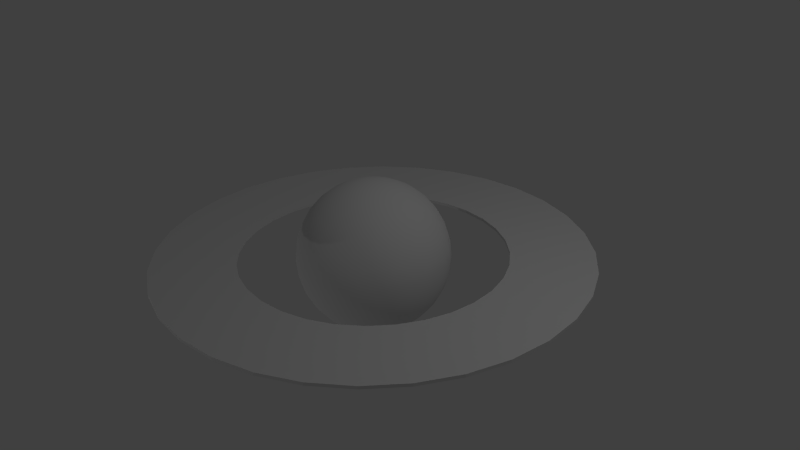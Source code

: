 # Source: saturn.blend  (saved by Blender 2.76.0; exported with 4.5.12 LTS)
import bpy
from mathutils import Matrix  # noqa: F401  (used for matrix-valued properties, if any)

bpy.ops.wm.read_factory_settings(use_empty=True)
scene = bpy.context.scene
scene.name = 'Scene'

# ---- collections
col_collection_1 = bpy.data.collections.new('Collection 1'); scene.collection.children.link(col_collection_1)

# ---- materials (node trees are filled in below, after node groups)
mat_saturnplanet = bpy.data.materials.new('SaturnPlanet')
mat_saturnplanet.alpha_threshold = 0.0
mat_saturnplanet.use_transparent_shadow = False
mat_saturnplanet.roughness = 0.5
mat_saturnring = bpy.data.materials.new('SaturnRing')
mat_saturnring.alpha_threshold = 0.0
mat_saturnring.use_transparent_shadow = False
mat_saturnring.roughness = 0.5

# ---- material node trees

# ---- world
world_world = bpy.data.worlds.new('World'); scene.world = world_world
world_world.color = (0.05088, 0.05088, 0.05088)
world_world.use_sun_shadow = False
world_world.sun_shadow_jitter_overblur = 0.0
world_world.cycles.sampling_method = 'MANUAL'
world_world.cycles.sample_map_resolution = 256

# ---- cameras
cam_camera = bpy.data.cameras.new('Camera')
cam_camera.clip_end = 100.0
cam_camera.lens = 35.0
cam_camera.sensor_width = 32.0
cam_camera.sensor_height = 18.0
cam_camera.ortho_scale = 7.314
cam_camera.dof.focus_distance = 0.0
cam_camera.dof.aperture_fstop = 128.0

# ---- lights
light_lamp_001 = bpy.data.lights.new('Lamp.001', 'POINT')
light_lamp_001.transmission_factor = 0.0
light_lamp_001.cutoff_distance = 30.0
light_lamp_001.energy = 100.0
light_lamp_001.shadow_buffer_clip_start = 1.001
light_lamp_001.shadow_soft_size = 0.1
light_lamp_001.shadow_maximum_resolution = 0.006
light_lamp_001.use_absolute_resolution = True
light_lamp_001.cycles.use_multiple_importance_sampling = False
light_lamp = bpy.data.lights.new('Lamp', 'POINT')
light_lamp.transmission_factor = 0.0
light_lamp.cutoff_distance = 30.0
light_lamp.energy = 100.0
light_lamp.shadow_buffer_clip_start = 1.001
light_lamp.shadow_soft_size = 0.1
light_lamp.shadow_maximum_resolution = 0.006
light_lamp.use_absolute_resolution = True
light_lamp.cycles.use_multiple_importance_sampling = False

# ---- meshes
me_saturn = bpy.data.meshes.new('Saturn')
me_saturn.from_pydata([(0.0, 2.833, -0.002945), (0.0, 2.833, 0.03757), (0.5528, 2.779, 0.03757), (0.5528, 2.779, -0.002945), (1.71, -0.3401, -0.002945), (1.743, -8.809e-08, -0.002945), (1.71, 0.3401, -0.002945), (1.611, 0.6672, -0.002945), (1.45, 0.9686, -0.002945), (1.233, 1.233, -0.002945), (0.9686, 1.45, -0.002945), (0.6672, 1.611, -0.002945), (0.3401, 1.71, -0.002945), (-6.081e-08, 1.743, -0.002945), (-0.3401, 1.71, -0.002945), (-0.6672, 1.611, -0.002945), (-0.9686, 1.45, -0.002945), (-1.233, 1.233, -0.002945), (-1.45, 0.9686, -0.002945), (-1.611, 0.6672, -0.002945), (-1.71, 0.3401, -0.002945), (-1.743, 1.464e-06, -0.002945), (-2.833, 2.736e-06, -0.002945), (-2.779, 0.5528, -0.002945), (-2.618, 1.084, -0.002945), (-2.356, 1.574, -0.002945), (-2.004, 2.004, -0.002945), (-1.574, 2.356, -0.002945), (-1.084, 2.618, -0.002945), (-0.5528, 2.779, -0.002945), (1.084, 2.618, -0.002945), (1.574, 2.356, -0.002945), (2.004, 2.004, -0.002945), (2.356, 1.574, -0.002945), (2.618, 1.084, -0.002945), (0.3401, -1.71, -0.002945), (0.6672, -1.611, -0.002945), (0.9686, -1.45, -0.002945), (1.233, -1.233, -0.002945), (1.45, -0.9686, -0.002945), (1.611, -0.6672, -0.002945), (2.779, 0.5528, -0.002945), (2.833, 2.139e-07, -0.002945), (2.779, -0.5528, -0.002945), (2.618, -1.084, -0.002945), (2.356, -1.574, -0.002945), (2.004, -2.004, -0.002945), (1.574, -2.356, -0.002945), (1.084, -2.618, -0.002945), (0.5528, -2.779, -0.002945), (-9.233e-07, -2.833, -0.002945), (-0.5528, -2.779, -0.002945), (-1.084, -2.618, -0.002945), (-1.574, -2.356, -0.002945), (-2.004, -2.004, -0.002945), (-2.356, -1.574, -0.002945), (-2.618, -1.084, -0.002945), (-2.779, -0.5528, -0.002945), (-1.71, -0.3401, -0.002945), (-1.611, -0.6672, -0.002945), (-1.45, -0.9686, -0.002945), (-1.233, -1.233, -0.002945), (-0.9686, -1.45, -0.002945), (-0.6672, -1.611, -0.002945), (-0.3401, -1.71, -0.002945), (-6.289e-07, -1.743, -0.002945), (-0.5528, 2.779, 0.03757), (0.3401, -1.71, 0.03757), (-6.289e-07, -1.743, 0.03757), (-0.3401, -1.71, 0.03757), (-0.6672, -1.611, 0.03757), (-0.9686, -1.45, 0.03757), (-1.233, -1.233, 0.03757), (-1.45, -0.9686, 0.03757), (-1.611, -0.6672, 0.03757), (-1.71, -0.3401, 0.03757), (-1.743, 1.464e-06, 0.03757), (-2.833, 2.736e-06, 0.03757), (-2.779, -0.5528, 0.03757), (-2.618, -1.084, 0.03757), (-2.356, -1.574, 0.03757), (-2.004, -2.004, 0.03757), (-1.574, -2.356, 0.03757), (-1.084, -2.618, 0.03757), (-0.5528, -2.779, 0.03757), (-9.233e-07, -2.833, 0.03757), (0.5528, -2.779, 0.03757), (1.084, -2.618, 0.03757), (1.574, -2.356, 0.03757), (2.004, -2.004, 0.03757), (2.356, -1.574, 0.03757), (2.618, -1.084, 0.03757), (2.779, -0.5528, 0.03757), (2.833, 2.139e-07, 0.03757), (2.779, 0.5528, 0.03757), (2.618, 1.084, 0.03757), (1.71, -0.3401, 0.03757), (1.611, -0.6672, 0.03757), (1.45, -0.9686, 0.03757), (1.233, -1.233, 0.03757), (0.9686, -1.45, 0.03757), (0.6672, -1.611, 0.03757), (2.356, 1.574, 0.03757), (2.004, 2.004, 0.03757), (1.574, 2.356, 0.03757), (1.084, 2.618, 0.03757), (-1.084, 2.618, 0.03757), (-1.574, 2.356, 0.03757), (-2.004, 2.004, 0.03757), (-2.356, 1.574, 0.03757), (-2.618, 1.084, 0.03757), (-2.779, 0.5528, 0.03757), (-1.71, 0.3401, 0.03757), (-1.611, 0.6672, 0.03757), (-1.45, 0.9686, 0.03757), (-1.233, 1.233, 0.03757), (-0.9686, 1.45, 0.03757), (-0.6672, 1.611, 0.03757), (-0.3401, 1.71, 0.03757), (-6.081e-08, 1.743, 0.03757), (0.3401, 1.71, 0.03757), (0.6672, 1.611, 0.03757), (0.9686, 1.45, 0.03757), (1.233, 1.233, 0.03757), (1.45, 0.9686, 0.03757), (1.611, 0.6672, 0.03757), (1.71, 0.3401, 0.03757), (1.743, -8.809e-08, 0.03757), (-0.1951, 0.0, 0.9808), (-0.3827, 0.0, 0.9239), (-0.5556, 0.0, 0.8315), (-0.7071, 0.0, 0.7071), (-0.8315, 0.0, 0.5556), (-0.9239, 0.0, 0.3827), (-0.9808, 0.0, 0.1951), (-1.0, 0.0, 7.55e-08), (-0.9808, 0.0, -0.1951), (-0.9239, 0.0, -0.3827), (-0.8315, 0.0, -0.5556), (-0.7071, 0.0, -0.7071), (-0.5556, 0.0, -0.8315), (-0.3827, 0.0, -0.9239), (-0.1951, 0.0, -0.9808), (-0.1913, 0.03806, 0.9808), (-0.3753, 0.07466, 0.9239), (-0.5449, 0.1084, 0.8315), (-0.6935, 0.1379, 0.7071), (-0.8155, 0.1622, 0.5556), (-0.9061, 0.1802, 0.3827), (-0.9619, 0.1913, 0.1951), (-0.9808, 0.1951, 7.55e-08), (-0.9619, 0.1913, -0.1951), (-0.9061, 0.1802, -0.3827), (-0.8155, 0.1622, -0.5556), (-0.6935, 0.1379, -0.7071), (-0.5449, 0.1084, -0.8315), (-0.3753, 0.07466, -0.9239), (-0.1913, 0.03806, -0.9808), (-0.1802, 0.07466, 0.9808), (-0.3536, 0.1464, 0.9239), (-0.5133, 0.2126, 0.8315), (-0.6533, 0.2706, 0.7071), (-0.7682, 0.3182, 0.5556), (-0.8536, 0.3536, 0.3827), (-0.9061, 0.3753, 0.1951), (-0.9239, 0.3827, 7.55e-08), (-0.9061, 0.3753, -0.1951), (-0.8536, 0.3536, -0.3827), (-0.7682, 0.3182, -0.5556), (-0.6533, 0.2706, -0.7071), (-0.5133, 0.2126, -0.8315), (-0.3536, 0.1464, -0.9239), (-0.1802, 0.07466, -0.9808), (-0.1622, 0.1084, 0.9808), (-0.3182, 0.2126, 0.9239), (-0.4619, 0.3087, 0.8315), (-0.5879, 0.3928, 0.7071), (-0.6913, 0.4619, 0.5556), (-0.7682, 0.5133, 0.3827), (-0.8155, 0.5449, 0.1951), (-0.8315, 0.5556, 7.55e-08), (-0.8155, 0.5449, -0.1951), (-0.7682, 0.5133, -0.3827), (-0.6913, 0.4619, -0.5556), (-0.5879, 0.3928, -0.7071), (-0.4619, 0.3087, -0.8315), (-0.3182, 0.2126, -0.9239), (-0.1622, 0.1084, -0.9808), (-0.1379, 0.1379, 0.9808), (-0.2706, 0.2706, 0.9239), (-0.3928, 0.3928, 0.8315), (-0.5, 0.5, 0.7071), (-0.5879, 0.5879, 0.5556), (-0.6533, 0.6533, 0.3827), (-0.6935, 0.6935, 0.1951), (-0.7071, 0.7071, 7.55e-08), (-0.6935, 0.6935, -0.1951), (-0.6533, 0.6533, -0.3827), (-0.5879, 0.5879, -0.5556), (-0.5, 0.5, -0.7071), (-0.3928, 0.3928, -0.8315), (-0.2706, 0.2706, -0.9239), (-0.1379, 0.1379, -0.9808), (-0.1084, 0.1622, 0.9808), (-0.2126, 0.3182, 0.9239), (-0.3087, 0.4619, 0.8315), (-0.3928, 0.5879, 0.7071), (-0.4619, 0.6913, 0.5556), (-0.5133, 0.7682, 0.3827), (-0.5449, 0.8155, 0.1951), (-0.5556, 0.8315, 7.55e-08), (-0.5449, 0.8155, -0.1951), (-0.5133, 0.7682, -0.3827), (-0.4619, 0.6913, -0.5556), (-0.3928, 0.5879, -0.7071), (-0.3087, 0.4619, -0.8315), (-0.2126, 0.3182, -0.9239), (-0.1084, 0.1622, -0.9808), (-0.07466, 0.1802, 0.9808), (-0.1464, 0.3536, 0.9239), (-0.2126, 0.5133, 0.8315), (-0.2706, 0.6533, 0.7071), (-0.3182, 0.7682, 0.5556), (-0.3536, 0.8536, 0.3827), (-0.3753, 0.9061, 0.1951), (-0.3827, 0.9239, 7.55e-08), (-0.3753, 0.9061, -0.1951), (-0.3536, 0.8536, -0.3827), (-0.3182, 0.7682, -0.5556), (-0.2706, 0.6533, -0.7071), (-0.2126, 0.5133, -0.8315), (-0.1464, 0.3536, -0.9239), (-0.07466, 0.1802, -0.9808), (-0.03806, 0.1913, 0.9808), (-0.07466, 0.3753, 0.9239), (-0.1084, 0.5449, 0.8315), (-0.1379, 0.6935, 0.7071), (-0.1622, 0.8155, 0.5556), (-0.1802, 0.9061, 0.3827), (-0.1913, 0.9619, 0.1951), (-0.1951, 0.9808, 7.55e-08), (-0.1913, 0.9619, -0.1951), (-0.1802, 0.9061, -0.3827), (-0.1622, 0.8155, -0.5556), (-0.1379, 0.6935, -0.7071), (-0.1084, 0.5449, -0.8315), (-0.07466, 0.3753, -0.9239), (-0.03806, 0.1913, -0.9808), (3.266e-07, 0.1951, 0.9808), (3.192e-07, 0.3827, 0.9239), (3.117e-07, 0.5556, 0.8315), (3.192e-07, 0.7071, 0.7071), (3.341e-07, 0.8315, 0.5556), (2.745e-07, 0.9239, 0.3827), (3.937e-07, 0.9808, 0.1951), (3.788e-07, 1.0, 7.55e-08), (3.937e-07, 0.9808, -0.1951), (2.298e-07, 0.9239, -0.3827), (3.341e-07, 0.8315, -0.5556), (3.192e-07, 0.7071, -0.7071), (3.415e-07, 0.5556, -0.8315), (3.043e-07, 0.3827, -0.9239), (3.08e-07, 0.1951, -0.9808), (0.03806, 0.1913, 0.9808), (0.07466, 0.3753, 0.9239), (0.1084, 0.5449, 0.8315), (0.138, 0.6935, 0.7071), (0.1622, 0.8155, 0.5556), (0.1802, 0.9061, 0.3827), (0.1913, 0.9619, 0.1951), (0.1951, 0.9808, 7.55e-08), (0.1913, 0.9619, -0.1951), (0.1802, 0.9061, -0.3827), (0.1622, 0.8155, -0.5556), (0.138, 0.6935, -0.7071), (0.1084, 0.5449, -0.8315), (0.07466, 0.3753, -0.9239), (0.03806, 0.1913, -0.9808), (0.07466, 0.1802, 0.9808), (0.1464, 0.3536, 0.9239), (0.2126, 0.5133, 0.8315), (0.2706, 0.6533, 0.7071), (0.3182, 0.7682, 0.5556), (0.3536, 0.8536, 0.3827), (0.3753, 0.9061, 0.1951), (0.3827, 0.9239, 7.55e-08), (0.3753, 0.9061, -0.1951), (0.3536, 0.8536, -0.3827), (0.3182, 0.7682, -0.5556), (0.2706, 0.6533, -0.7071), (0.2126, 0.5133, -0.8315), (0.1464, 0.3536, -0.9239), (0.07466, 0.1802, -0.9808), (0.1084, 0.1622, 0.9808), (0.2126, 0.3182, 0.9239), (0.3087, 0.4619, 0.8315), (0.3928, 0.5879, 0.7071), (0.4619, 0.6913, 0.5556), (0.5133, 0.7682, 0.3827), (0.5449, 0.8155, 0.1951), (0.5556, 0.8315, 7.55e-08), (0.5449, 0.8155, -0.1951), (0.5133, 0.7682, -0.3827), (0.4619, 0.6913, -0.5556), (0.3928, 0.5879, -0.7071), (0.3087, 0.4619, -0.8315), (0.2126, 0.3182, -0.9239), (0.1084, 0.1622, -0.9808), (0.138, 0.1379, 0.9808), (0.2706, 0.2706, 0.9239), (0.3928, 0.3928, 0.8315), (0.5, 0.5, 0.7071), (0.5879, 0.5879, 0.5556), (0.6533, 0.6533, 0.3827), (0.6935, 0.6935, 0.1951), (0.7071, 0.7071, 7.55e-08), (0.6935, 0.6935, -0.1951), (0.6533, 0.6533, -0.3827), (0.5879, 0.5879, -0.5556), (0.5, 0.5, -0.7071), (0.3928, 0.3928, -0.8315), (0.2706, 0.2706, -0.9239), (0.138, 0.1379, -0.9808), (0.1622, 0.1084, 0.9808), (0.3182, 0.2126, 0.9239), (0.4619, 0.3087, 0.8315), (0.5879, 0.3928, 0.7071), (0.6913, 0.4619, 0.5556), (0.7682, 0.5133, 0.3827), (0.8155, 0.5449, 0.1951), (0.8315, 0.5556, 7.55e-08), (0.8155, 0.5449, -0.1951), (0.7682, 0.5133, -0.3827), (0.6913, 0.4619, -0.5556), (0.5879, 0.3928, -0.7071), (0.4619, 0.3087, -0.8315), (0.3182, 0.2126, -0.9239), (0.1622, 0.1084, -0.9808), (0.1802, 0.07466, 0.9808), (0.3536, 0.1464, 0.9239), (0.5133, 0.2126, 0.8315), (0.6533, 0.2706, 0.7071), (0.7682, 0.3182, 0.5556), (0.8536, 0.3536, 0.3827), (0.9061, 0.3753, 0.1951), (0.9239, 0.3827, 7.55e-08), (0.9061, 0.3753, -0.1951), (0.8536, 0.3536, -0.3827), (0.7682, 0.3182, -0.5556), (0.6533, 0.2706, -0.7071), (0.5133, 0.2126, -0.8315), (0.3536, 0.1464, -0.9239), (0.1802, 0.07466, -0.9808), (0.1913, 0.03806, 0.9808), (0.3753, 0.07466, 0.9239), (0.5449, 0.1084, 0.8315), (0.6935, 0.1379, 0.7071), (0.8155, 0.1622, 0.5556), (0.9061, 0.1802, 0.3827), (0.9619, 0.1913, 0.1951), (0.9808, 0.1951, 7.55e-08), (0.9619, 0.1913, -0.1951), (0.9061, 0.1802, -0.3827), (0.8155, 0.1622, -0.5556), (0.6935, 0.1379, -0.7071), (0.5449, 0.1084, -0.8315), (0.3753, 0.07466, -0.9239), (0.1913, 0.03806, -0.9808), (0.1951, -7.212e-09, 0.9808), (0.3827, 4.122e-08, 0.9239), (0.5556, 2.632e-08, 0.8315), (0.7071, -2.584e-08, 0.7071), (0.8315, -8.544e-08, 0.5556), (0.9239, 6.357e-08, 0.3827), (0.9808, -8.544e-08, 0.1951), (1.0, -1.003e-07, 7.55e-08), (0.9808, -8.544e-08, -0.1951), (0.9239, 6.357e-08, -0.3827), (0.8315, -8.544e-08, -0.5556), (0.7071, -2.584e-08, -0.7071), (0.5556, -1.094e-08, -0.8315), (0.3827, 3.964e-09, -0.9239), (0.1951, 3.964e-09, -0.9808), (0.1913, -0.03806, 0.9808), (0.3753, -0.07466, 0.9239), (0.5449, -0.1084, 0.8315), (0.6935, -0.1379, 0.7071), (0.8155, -0.1622, 0.5556), (0.9061, -0.1802, 0.3827), (0.9619, -0.1913, 0.1951), (0.9808, -0.1951, 7.55e-08), (0.9619, -0.1913, -0.1951), (0.9061, -0.1802, -0.3827), (0.8155, -0.1622, -0.5556), (0.6935, -0.1379, -0.7071), (0.5449, -0.1084, -0.8315), (0.3753, -0.07466, -0.9239), (0.1913, -0.03806, -0.9808), (0.1802, -0.07466, 0.9808), (0.3536, -0.1464, 0.9239), (0.5133, -0.2126, 0.8315), (0.6533, -0.2706, 0.7071), (0.7682, -0.3182, 0.5556), (0.8536, -0.3536, 0.3827), (0.9061, -0.3753, 0.1951), (0.9239, -0.3827, 7.55e-08), (0.9061, -0.3753, -0.1951), (0.8536, -0.3536, -0.3827), (0.7682, -0.3182, -0.5556), (0.6533, -0.2706, -0.7071), (0.5133, -0.2126, -0.8315), (0.3536, -0.1464, -0.9239), (0.1802, -0.07466, -0.9808), (0.1622, -0.1084, 0.9808), (0.3182, -0.2126, 0.9239), (0.4619, -0.3087, 0.8315), (0.5879, -0.3928, 0.7071), (0.6913, -0.4619, 0.5556), (0.7682, -0.5133, 0.3827), (0.8155, -0.5449, 0.1951), (0.8315, -0.5556, 7.55e-08), (0.8155, -0.5449, -0.1951), (0.7682, -0.5133, -0.3827), (0.6913, -0.4619, -0.5556), (0.5879, -0.3928, -0.7071), (0.4619, -0.3087, -0.8315), (0.3182, -0.2126, -0.9239), (0.1622, -0.1084, -0.9808), (0.138, -0.1379, 0.9808), (0.2706, -0.2706, 0.9239), (0.3928, -0.3928, 0.8315), (0.5, -0.5, 0.7071), (0.5879, -0.5879, 0.5556), (0.6533, -0.6533, 0.3827), (0.6935, -0.6935, 0.1951), (0.7071, -0.7071, 7.55e-08), (0.6935, -0.6935, -0.1951), (0.6533, -0.6533, -0.3827), (0.5879, -0.5879, -0.5556), (0.5, -0.5, -0.7071), (0.3928, -0.3928, -0.8315), (0.2706, -0.2706, -0.9239), (0.1379, -0.1379, -0.9808), (0.1084, -0.1622, 0.9808), (0.2126, -0.3182, 0.9239), (0.3087, -0.4619, 0.8315), (0.3928, -0.5879, 0.7071), (0.4619, -0.6913, 0.5556), (0.5133, -0.7682, 0.3827), (0.5449, -0.8155, 0.1951), (0.5556, -0.8315, 7.55e-08), (0.5449, -0.8155, -0.1951), (0.5133, -0.7682, -0.3827), (0.4619, -0.6913, -0.5556), (0.3928, -0.5879, -0.7071), (0.3087, -0.4619, -0.8315), (0.2126, -0.3182, -0.9239), (0.1084, -0.1622, -0.9808), (3.258e-07, 0.0, -1.0), (0.07466, -0.1802, 0.9808), (0.1464, -0.3536, 0.9239), (0.2126, -0.5133, 0.8315), (0.2706, -0.6533, 0.7071), (0.3182, -0.7682, 0.5556), (0.3536, -0.8536, 0.3827), (0.3753, -0.9061, 0.1951), (0.3827, -0.9239, 7.55e-08), (0.3753, -0.9061, -0.1951), (0.3536, -0.8536, -0.3827), (0.3182, -0.7682, -0.5556), (0.2706, -0.6533, -0.7071), (0.2126, -0.5133, -0.8315), (0.1464, -0.3536, -0.9239), (0.07466, -0.1802, -0.9808), (0.03806, -0.1913, 0.9808), (0.07466, -0.3753, 0.9239), (0.1084, -0.5449, 0.8315), (0.1379, -0.6935, 0.7071), (0.1622, -0.8155, 0.5556), (0.1802, -0.9061, 0.3827), (0.1913, -0.9619, 0.1951), (0.1951, -0.9808, 7.55e-08), (0.1913, -0.9619, -0.1951), (0.1802, -0.9061, -0.3827), (0.1622, -0.8155, -0.5556), (0.1379, -0.6935, -0.7071), (0.1084, -0.5449, -0.8315), (0.07466, -0.3753, -0.9239), (0.03806, -0.1913, -0.9808), (3.117e-07, -0.1951, 0.9808), (2.819e-07, -0.3827, 0.9239), (2.819e-07, -0.5556, 0.8315), (1.851e-07, -0.7071, 0.7071), (1.404e-07, -0.8315, 0.5556), (3.192e-07, -0.9239, 0.3827), (9.567e-08, -0.9808, 0.1951), (1.404e-07, -1.0, 7.55e-08), (9.567e-08, -0.9808, -0.1951), (3.192e-07, -0.9239, -0.3827), (1.404e-07, -0.8315, -0.5556), (1.851e-07, -0.7071, -0.7071), (2.596e-07, -0.5556, -0.8315), (2.521e-07, -0.3827, -0.9239), (3.155e-07, -0.1951, -0.9808), (-0.03806, -0.1913, 0.9808), (-0.07466, -0.3753, 0.9239), (-0.1084, -0.5449, 0.8315), (-0.1379, -0.6935, 0.7071), (-0.1622, -0.8155, 0.5556), (-0.1802, -0.9061, 0.3827), (-0.1913, -0.9619, 0.1951), (-0.1951, -0.9808, 7.55e-08), (-0.1913, -0.9619, -0.1951), (-0.1802, -0.9061, -0.3827), (-0.1622, -0.8155, -0.5556), (-0.1379, -0.6935, -0.7071), (-0.1084, -0.5449, -0.8315), (-0.07466, -0.3753, -0.9239), (-0.03806, -0.1913, -0.9808), (-0.07466, -0.1802, 0.9808), (-0.1464, -0.3536, 0.9239), (-0.2126, -0.5133, 0.8315), (-0.2706, -0.6533, 0.7071), (-0.3182, -0.7682, 0.5556), (-0.3536, -0.8536, 0.3827), (-0.3753, -0.9061, 0.1951), (-0.3827, -0.9239, 7.55e-08), (-0.3753, -0.9061, -0.1951), (-0.3536, -0.8536, -0.3827), (-0.3182, -0.7682, -0.5556), (-0.2706, -0.6533, -0.7071), (-0.2126, -0.5133, -0.8315), (-0.1464, -0.3536, -0.9239), (-0.07466, -0.1802, -0.9808), (-0.1084, -0.1622, 0.9808), (-0.2126, -0.3182, 0.9239), (-0.3087, -0.4619, 0.8315), (-0.3928, -0.5879, 0.7071), (-0.4619, -0.6913, 0.5556), (-0.5133, -0.7682, 0.3827), (-0.5449, -0.8155, 0.1951), (-0.5556, -0.8315, 7.55e-08), (-0.5449, -0.8155, -0.1951), (-0.5133, -0.7682, -0.3827), (-0.4619, -0.6913, -0.5556), (-0.3928, -0.5879, -0.7071), (-0.3087, -0.4619, -0.8315), (-0.2126, -0.3182, -0.9239), (-0.1084, -0.1622, -0.9808), (-0.1379, -0.1379, 0.9808), (-0.2706, -0.2706, 0.9239), (-0.3928, -0.3928, 0.8315), (-0.5, -0.5, 0.7071), (-0.5879, -0.5879, 0.5556), (-0.6533, -0.6533, 0.3827), (-0.6935, -0.6935, 0.1951), (-0.7071, -0.7071, 7.55e-08), (-0.6935, -0.6935, -0.1951), (-0.6533, -0.6533, -0.3827), (-0.5879, -0.5879, -0.5556), (-0.5, -0.5, -0.7071), (-0.3928, -0.3928, -0.8315), (-0.2706, -0.2706, -0.9239), (-0.1379, -0.1379, -0.9808), (-0.1622, -0.1084, 0.9808), (-0.3182, -0.2126, 0.9239), (-0.4619, -0.3087, 0.8315), (-0.5879, -0.3928, 0.7071), (-0.6913, -0.4619, 0.5556), (-0.7682, -0.5133, 0.3827), (-0.8155, -0.5449, 0.1951), (-0.8315, -0.5556, 7.55e-08), (-0.8155, -0.5449, -0.1951), (-0.7682, -0.5133, -0.3827), (-0.6913, -0.4619, -0.5556), (-0.5879, -0.3928, -0.7071), (-0.4619, -0.3087, -0.8315), (-0.3182, -0.2126, -0.9239), (-0.1622, -0.1084, -0.9808), (2.48e-08, -1.247e-07, 1.0), (-0.1802, -0.07466, 0.9808), (-0.3536, -0.1464, 0.9239), (-0.5133, -0.2126, 0.8315), (-0.6533, -0.2706, 0.7071), (-0.7682, -0.3182, 0.5556), (-0.8536, -0.3536, 0.3827), (-0.9061, -0.3753, 0.1951), (-0.9239, -0.3827, 7.55e-08), (-0.9061, -0.3753, -0.1951), (-0.8536, -0.3536, -0.3827), (-0.7682, -0.3182, -0.5556), (-0.6533, -0.2706, -0.7071), (-0.5133, -0.2126, -0.8315), (-0.3536, -0.1464, -0.9239), (-0.1802, -0.07466, -0.9808), (-0.1913, -0.03806, 0.9808), (-0.3753, -0.07466, 0.9239), (-0.5449, -0.1084, 0.8315), (-0.6935, -0.1379, 0.7071), (-0.8155, -0.1622, 0.5556), (-0.9061, -0.1802, 0.3827), (-0.9619, -0.1913, 0.1951), (-0.9808, -0.1951, 7.55e-08), (-0.9619, -0.1913, -0.1951), (-0.9061, -0.1802, -0.3827), (-0.8155, -0.1622, -0.5556), (-0.6935, -0.1379, -0.7071), (-0.5449, -0.1084, -0.8315), (-0.3753, -0.07466, -0.9239), (-0.1913, -0.03806, -0.9808)], [], [(1, 2, 3), (13, 0, 3), (51, 64, 65), (66, 1, 0), (68, 86, 67), (2, 1, 119), (2, 105, 30), (105, 104, 31), (104, 103, 32), (103, 102, 33), (102, 95, 34), (95, 94, 41), (94, 93, 42), (93, 92, 43), (92, 91, 44), (91, 90, 45), (90, 89, 46), (89, 88, 47), (88, 87, 48), (87, 86, 49), (86, 85, 50), (85, 84, 51), (84, 83, 52), (83, 82, 53), (82, 81, 54), (81, 80, 55), (80, 79, 56), (79, 78, 57), (78, 77, 22), (77, 111, 23), (111, 110, 24), (110, 109, 25), (109, 108, 26), (108, 107, 27), (107, 106, 28), (106, 66, 29), (12, 120, 119), (13, 119, 118), (11, 121, 120), (14, 118, 117), (10, 122, 121), (15, 117, 116), (9, 123, 122), (16, 116, 115), (8, 124, 123), (17, 115, 114), (7, 125, 124), (18, 114, 113), (6, 126, 125), (19, 113, 112), (5, 127, 126), (20, 112, 76), (4, 96, 127), (21, 76, 75), (40, 97, 96), (58, 75, 74), (39, 98, 97), (59, 74, 73), (38, 99, 98), (60, 73, 72), (37, 100, 99), (61, 72, 71), (36, 101, 100), (62, 71, 70), (35, 67, 101), (63, 70, 69), (65, 68, 67), (64, 69, 68), (0, 1, 3), (34, 4, 5), (20, 21, 22), (34, 5, 6), (19, 20, 23), (34, 6, 7), (18, 19, 24), (34, 7, 8), (17, 18, 25), (34, 8, 33), (16, 17, 26), (8, 9, 33), (20, 22, 23), (9, 32, 33), (15, 16, 27), (10, 32, 9), (19, 23, 24), (10, 31, 32), (14, 15, 28), (11, 31, 10), (18, 24, 25), (11, 30, 31), (13, 14, 29), (25, 26, 17), (27, 28, 15), (29, 0, 13), (3, 12, 13), (11, 12, 30), (16, 26, 27), (28, 29, 14), (30, 12, 3), (40, 4, 43), (22, 21, 58), (39, 40, 44), (22, 58, 57), (4, 34, 41), (58, 59, 57), (38, 39, 45), (59, 56, 57), (4, 41, 42), (60, 56, 59), (37, 38, 46), (60, 55, 56), (4, 42, 43), (61, 55, 60), (36, 37, 47), (61, 54, 55), (40, 43, 44), (62, 54, 61), (35, 36, 48), (62, 53, 54), (39, 44, 45), (63, 53, 62), (65, 35, 49), (45, 46, 38), (47, 48, 36), (49, 50, 65), (51, 52, 64), (53, 63, 52), (37, 46, 47), (63, 64, 52), (50, 51, 65), (35, 48, 49), (29, 66, 0), (75, 76, 77), (95, 96, 94), (74, 75, 78), (96, 93, 94), (73, 74, 79), (96, 92, 93), (72, 73, 80), (97, 92, 96), (71, 72, 81), (97, 91, 92), (75, 77, 78), (98, 91, 97), (70, 71, 82), (98, 90, 91), (74, 78, 79), (99, 90, 98), (69, 70, 83), (99, 89, 90), (73, 79, 80), (100, 89, 99), (68, 69, 84), (100, 88, 89), (72, 80, 81), (101, 88, 100), (88, 101, 87), (86, 87, 67), (84, 85, 68), (82, 83, 70), (71, 81, 82), (101, 67, 87), (85, 86, 68), (69, 83, 84), (127, 96, 95), (95, 102, 124), (103, 104, 122), (105, 2, 120), (1, 66, 119), (106, 107, 117), (108, 109, 115), (110, 111, 113), (77, 76, 112), (126, 127, 95), (77, 112, 111), (125, 126, 95), (112, 113, 111), (124, 125, 95), (113, 114, 110), (123, 124, 102), (114, 109, 110), (122, 123, 103), (114, 115, 109), (121, 122, 104), (115, 116, 108), (120, 121, 105), (116, 107, 108), (123, 102, 103), (116, 117, 107), (119, 120, 2), (117, 118, 106), (66, 118, 119), (104, 105, 121), (118, 66, 106), (3, 2, 30), (30, 105, 31), (31, 104, 32), (32, 103, 33), (33, 102, 34), (34, 95, 41), (41, 94, 42), (42, 93, 43), (43, 92, 44), (44, 91, 45), (45, 90, 46), (46, 89, 47), (47, 88, 48), (48, 87, 49), (49, 86, 50), (50, 85, 51), (51, 84, 52), (52, 83, 53), (53, 82, 54), (54, 81, 55), (55, 80, 56), (56, 79, 57), (57, 78, 22), (22, 77, 23), (23, 111, 24), (24, 110, 25), (25, 109, 26), (26, 108, 27), (27, 107, 28), (28, 106, 29), (13, 12, 119), (14, 13, 118), (12, 11, 120), (15, 14, 117), (11, 10, 121), (16, 15, 116), (10, 9, 122), (17, 16, 115), (9, 8, 123), (18, 17, 114), (8, 7, 124), (19, 18, 113), (7, 6, 125), (20, 19, 112), (6, 5, 126), (21, 20, 76), (5, 4, 127), (58, 21, 75), (4, 40, 96), (59, 58, 74), (40, 39, 97), (60, 59, 73), (39, 38, 98), (61, 60, 72), (38, 37, 99), (62, 61, 71), (37, 36, 100), (63, 62, 70), (36, 35, 101), (64, 63, 69), (35, 65, 67), (65, 64, 68), (130, 129, 144, 145), (138, 137, 152, 153), (131, 130, 145, 146), (139, 138, 153, 154), (132, 131, 146, 147), (140, 139, 154, 155), (133, 132, 147, 148), (141, 140, 155, 156), (134, 133, 148, 149), (142, 141, 156, 157), (135, 134, 149, 150), (136, 135, 150, 151), (129, 128, 143, 144), (137, 136, 151, 152), (151, 150, 165, 166), (144, 143, 158, 159), (152, 151, 166, 167), (145, 144, 159, 160), (153, 152, 167, 168), (146, 145, 160, 161), (154, 153, 168, 169), (147, 146, 161, 162), (155, 154, 169, 170), (148, 147, 162, 163), (156, 155, 170, 171), (149, 148, 163, 164), (157, 156, 171, 172), (150, 149, 164, 165), (170, 169, 184, 185), (163, 162, 177, 178), (171, 170, 185, 186), (164, 163, 178, 179), (172, 171, 186, 187), (165, 164, 179, 180), (166, 165, 180, 181), (159, 158, 173, 174), (167, 166, 181, 182), (160, 159, 174, 175), (168, 167, 182, 183), (161, 160, 175, 176), (169, 168, 183, 184), (162, 161, 176, 177), (182, 181, 196, 197), (175, 174, 189, 190), (183, 182, 197, 198), (176, 175, 190, 191), (184, 183, 198, 199), (177, 176, 191, 192), (185, 184, 199, 200), (178, 177, 192, 193), (186, 185, 200, 201), (179, 178, 193, 194), (187, 186, 201, 202), (180, 179, 194, 195), (181, 180, 195, 196), (174, 173, 188, 189), (201, 200, 215, 216), (194, 193, 208, 209), (202, 201, 216, 217), (195, 194, 209, 210), (196, 195, 210, 211), (189, 188, 203, 204), (197, 196, 211, 212), (190, 189, 204, 205), (198, 197, 212, 213), (191, 190, 205, 206), (199, 198, 213, 214), (192, 191, 206, 207), (200, 199, 214, 215), (193, 192, 207, 208), (205, 204, 219, 220), (213, 212, 227, 228), (206, 205, 220, 221), (214, 213, 228, 229), (207, 206, 221, 222), (215, 214, 229, 230), (208, 207, 222, 223), (216, 215, 230, 231), (209, 208, 223, 224), (217, 216, 231, 232), (210, 209, 224, 225), (211, 210, 225, 226), (204, 203, 218, 219), (212, 211, 226, 227), (224, 223, 238, 239), (232, 231, 246, 247), (225, 224, 239, 240), (226, 225, 240, 241), (219, 218, 233, 234), (227, 226, 241, 242), (220, 219, 234, 235), (228, 227, 242, 243), (221, 220, 235, 236), (229, 228, 243, 244), (222, 221, 236, 237), (230, 229, 244, 245), (223, 222, 237, 238), (231, 230, 245, 246), (243, 242, 257, 258), (236, 235, 250, 251), (244, 243, 258, 259), (237, 236, 251, 252), (245, 244, 259, 260), (238, 237, 252, 253), (246, 245, 260, 261), (239, 238, 253, 254), (247, 246, 261, 262), (240, 239, 254, 255), (241, 240, 255, 256), (234, 233, 248, 249), (242, 241, 256, 257), (235, 234, 249, 250), (262, 261, 276, 277), (255, 254, 269, 270), (256, 255, 270, 271), (249, 248, 263, 264), (257, 256, 271, 272), (250, 249, 264, 265), (258, 257, 272, 273), (251, 250, 265, 266), (259, 258, 273, 274), (252, 251, 266, 267), (260, 259, 274, 275), (253, 252, 267, 268), (261, 260, 275, 276), (254, 253, 268, 269), (266, 265, 280, 281), (274, 273, 288, 289), (267, 266, 281, 282), (275, 274, 289, 290), (268, 267, 282, 283), (276, 275, 290, 291), (269, 268, 283, 284), (277, 276, 291, 292), (270, 269, 284, 285), (271, 270, 285, 286), (264, 263, 278, 279), (272, 271, 286, 287), (265, 264, 279, 280), (273, 272, 287, 288), (285, 284, 299, 300), (286, 285, 300, 301), (279, 278, 293, 294), (287, 286, 301, 302), (280, 279, 294, 295), (288, 287, 302, 303), (281, 280, 295, 296), (289, 288, 303, 304), (282, 281, 296, 297), (290, 289, 304, 305), (283, 282, 297, 298), (291, 290, 305, 306), (284, 283, 298, 299), (292, 291, 306, 307), (304, 303, 318, 319), (297, 296, 311, 312), (305, 304, 319, 320), (298, 297, 312, 313), (306, 305, 320, 321), (299, 298, 313, 314), (307, 306, 321, 322), (300, 299, 314, 315), (301, 300, 315, 316), (294, 293, 308, 309), (302, 301, 316, 317), (295, 294, 309, 310), (303, 302, 317, 318), (296, 295, 310, 311), (316, 315, 330, 331), (309, 308, 323, 324), (317, 316, 331, 332), (310, 309, 324, 325), (318, 317, 332, 333), (311, 310, 325, 326), (319, 318, 333, 334), (312, 311, 326, 327), (320, 319, 334, 335), (313, 312, 327, 328), (321, 320, 335, 336), (314, 313, 328, 329), (322, 321, 336, 337), (315, 314, 329, 330), (335, 334, 349, 350), (328, 327, 342, 343), (336, 335, 350, 351), (329, 328, 343, 344), (337, 336, 351, 352), (330, 329, 344, 345), (331, 330, 345, 346), (324, 323, 338, 339), (332, 331, 346, 347), (325, 324, 339, 340), (333, 332, 347, 348), (326, 325, 340, 341), (334, 333, 348, 349), (327, 326, 341, 342), (339, 338, 353, 354), (347, 346, 361, 362), (340, 339, 354, 355), (348, 347, 362, 363), (341, 340, 355, 356), (349, 348, 363, 364), (342, 341, 356, 357), (350, 349, 364, 365), (343, 342, 357, 358), (351, 350, 365, 366), (344, 343, 358, 359), (352, 351, 366, 367), (345, 344, 359, 360), (346, 345, 360, 361), (358, 357, 372, 373), (366, 365, 380, 381), (359, 358, 373, 374), (367, 366, 381, 382), (360, 359, 374, 375), (361, 360, 375, 376), (354, 353, 368, 369), (362, 361, 376, 377), (355, 354, 369, 370), (363, 362, 377, 378), (356, 355, 370, 371), (364, 363, 378, 379), (357, 356, 371, 372), (365, 364, 379, 380), (377, 376, 391, 392), (370, 369, 384, 385), (378, 377, 392, 393), (371, 370, 385, 386), (379, 378, 393, 394), (372, 371, 386, 387), (380, 379, 394, 395), (373, 372, 387, 388), (381, 380, 395, 396), (374, 373, 388, 389), (382, 381, 396, 397), (375, 374, 389, 390), (376, 375, 390, 391), (369, 368, 383, 384), (396, 395, 410, 411), (389, 388, 403, 404), (397, 396, 411, 412), (390, 389, 404, 405), (391, 390, 405, 406), (384, 383, 398, 399), (392, 391, 406, 407), (385, 384, 399, 400), (393, 392, 407, 408), (386, 385, 400, 401), (394, 393, 408, 409), (387, 386, 401, 402), (395, 394, 409, 410), (388, 387, 402, 403), (400, 399, 414, 415), (408, 407, 422, 423), (401, 400, 415, 416), (409, 408, 423, 424), (402, 401, 416, 417), (410, 409, 424, 425), (403, 402, 417, 418), (411, 410, 425, 426), (404, 403, 418, 419), (412, 411, 426, 427), (405, 404, 419, 420), (406, 405, 420, 421), (399, 398, 413, 414), (407, 406, 421, 422), (419, 418, 433, 434), (427, 426, 441, 442), (420, 419, 434, 435), (421, 420, 435, 436), (414, 413, 428, 429), (422, 421, 436, 437), (415, 414, 429, 430), (423, 422, 437, 438), (416, 415, 430, 431), (424, 423, 438, 439), (417, 416, 431, 432), (425, 424, 439, 440), (418, 417, 432, 433), (426, 425, 440, 441), (438, 437, 452, 453), (431, 430, 445, 446), (439, 438, 453, 454), (432, 431, 446, 447), (440, 439, 454, 455), (433, 432, 447, 448), (441, 440, 455, 456), (434, 433, 448, 449), (442, 441, 456, 457), (435, 434, 449, 450), (436, 435, 450, 451), (429, 428, 443, 444), (437, 436, 451, 452), (430, 429, 444, 445), (457, 456, 472, 473), (450, 449, 465, 466), (451, 450, 466, 467), (444, 443, 459, 460), (452, 451, 467, 468), (445, 444, 460, 461), (453, 452, 468, 469), (446, 445, 461, 462), (454, 453, 469, 470), (447, 446, 462, 463), (455, 454, 470, 471), (448, 447, 463, 464), (456, 455, 471, 472), (449, 448, 464, 465), (470, 469, 484, 485), (463, 462, 477, 478), (471, 470, 485, 486), (464, 463, 478, 479), (472, 471, 486, 487), (465, 464, 479, 480), (473, 472, 487, 488), (466, 465, 480, 481), (467, 466, 481, 482), (460, 459, 474, 475), (468, 467, 482, 483), (461, 460, 475, 476), (469, 468, 483, 484), (462, 461, 476, 477), (482, 481, 496, 497), (475, 474, 489, 490), (483, 482, 497, 498), (476, 475, 490, 491), (484, 483, 498, 499), (477, 476, 491, 492), (485, 484, 499, 500), (478, 477, 492, 493), (486, 485, 500, 501), (479, 478, 493, 494), (487, 486, 501, 502), (480, 479, 494, 495), (488, 487, 502, 503), (481, 480, 495, 496), (493, 492, 507, 508), (501, 500, 515, 516), (494, 493, 508, 509), (502, 501, 516, 517), (495, 494, 509, 510), (503, 502, 517, 518), (496, 495, 510, 511), (497, 496, 511, 512), (490, 489, 504, 505), (498, 497, 512, 513), (491, 490, 505, 506), (499, 498, 513, 514), (492, 491, 506, 507), (500, 499, 514, 515), (512, 511, 526, 527), (505, 504, 519, 520), (513, 512, 527, 528), (506, 505, 520, 521), (514, 513, 528, 529), (507, 506, 521, 522), (515, 514, 529, 530), (508, 507, 522, 523), (516, 515, 530, 531), (509, 508, 523, 524), (517, 516, 531, 532), (510, 509, 524, 525), (518, 517, 532, 533), (511, 510, 525, 526), (531, 530, 545, 546), (524, 523, 538, 539), (532, 531, 546, 547), (525, 524, 539, 540), (533, 532, 547, 548), (526, 525, 540, 541), (527, 526, 541, 542), (520, 519, 534, 535), (528, 527, 542, 543), (521, 520, 535, 536), (529, 528, 543, 544), (522, 521, 536, 537), (530, 529, 544, 545), (523, 522, 537, 538), (535, 534, 549, 550), (543, 542, 557, 558), (536, 535, 550, 551), (544, 543, 558, 559), (537, 536, 551, 552), (545, 544, 559, 560), (538, 537, 552, 553), (546, 545, 560, 561), (539, 538, 553, 554), (547, 546, 561, 562), (540, 539, 554, 555), (548, 547, 562, 563), (541, 540, 555, 556), (542, 541, 556, 557), (554, 553, 568, 569), (562, 561, 576, 577), (555, 554, 569, 570), (563, 562, 577, 578), (556, 555, 570, 571), (557, 556, 571, 572), (550, 549, 564, 565), (558, 557, 572, 573), (551, 550, 565, 566), (559, 558, 573, 574), (552, 551, 566, 567), (560, 559, 574, 575), (553, 552, 567, 568), (561, 560, 575, 576), (573, 572, 588, 589), (566, 565, 581, 582), (574, 573, 589, 590), (567, 566, 582, 583), (575, 574, 590, 591), (568, 567, 583, 584), (576, 575, 591, 592), (569, 568, 584, 585), (577, 576, 592, 593), (570, 569, 585, 586), (578, 577, 593, 594), (571, 570, 586, 587), (572, 571, 587, 588), (565, 564, 580, 581), (593, 592, 607, 608), (586, 585, 600, 601), (594, 593, 608, 609), (587, 586, 601, 602), (588, 587, 602, 603), (581, 580, 595, 596), (589, 588, 603, 604), (582, 581, 596, 597), (590, 589, 604, 605), (583, 582, 597, 598), (591, 590, 605, 606), (584, 583, 598, 599), (592, 591, 606, 607), (585, 584, 599, 600), (128, 579, 143), (458, 142, 157), (143, 579, 158), (458, 157, 172), (158, 579, 173), (458, 172, 187), (173, 579, 188), (458, 187, 202), (188, 579, 203), (458, 202, 217), (203, 579, 218), (458, 217, 232), (218, 579, 233), (458, 232, 247), (233, 579, 248), (458, 247, 262), (248, 579, 263), (458, 262, 277), (263, 579, 278), (458, 277, 292), (278, 579, 293), (458, 292, 307), (293, 579, 308), (458, 307, 322), (458, 322, 337), (308, 579, 323), (323, 579, 338), (458, 337, 352), (338, 579, 353), (458, 352, 367), (353, 579, 368), (458, 367, 382), (368, 579, 383), (458, 382, 397), (383, 579, 398), (458, 397, 412), (398, 579, 413), (458, 412, 427), (413, 579, 428), (458, 427, 442), (428, 579, 443), (458, 442, 457), (443, 579, 459), (458, 457, 473), (459, 579, 474), (458, 473, 488), (474, 579, 489), (458, 488, 503), (489, 579, 504), (458, 503, 518), (504, 579, 519), (458, 518, 533), (519, 579, 534), (458, 533, 548), (534, 579, 549), (458, 548, 563), (549, 579, 564), (458, 563, 578), (564, 579, 580), (458, 578, 594), (580, 579, 595), (458, 594, 609), (605, 604, 137, 138), (598, 597, 130, 131), (606, 605, 138, 139), (599, 598, 131, 132), (607, 606, 139, 140), (600, 599, 132, 133), (608, 607, 140, 141), (601, 600, 133, 134), (609, 608, 141, 142), (602, 601, 134, 135), (595, 579, 128), (458, 609, 142), (603, 602, 135, 136), (596, 595, 128, 129), (604, 603, 136, 137), (597, 596, 129, 130)])
me_saturn.polygons.foreach_set('use_smooth', [0, 0, 0, 0, 0, 0, 0, 0, 0, 0, 0, 0, 0, 0, 0, 0, 0, 0, 0, 0, 0, 0, 0, 0, 0, 0, 0, 0, 0, 0, 0, 0, 0, 0, 0, 0, 0, 0, 0, 0, 0, 0, 0, 0, 0, 0, 0, 0, 0, 0, 0, 0, 0, 0, 0, 0, 0, 0, 0, 0, 0, 0, 0, 0, 0, 0, 0, 0, 0, 0, 0, 0, 0, 0, 0, 0, 0, 0, 0, 0, 0, 0, 0, 0, 0, 0, 0, 0, 0, 0, 0, 0, 0, 0, 0, 0, 0, 0, 0, 0, 0, 0, 0, 0, 0, 0, 0, 0, 0, 0, 0, 0, 0, 0, 0, 0, 0, 0, 0, 0, 0, 0, 0, 0, 0, 0, 0, 0, 0, 0, 0, 0, 0, 0, 0, 0, 0, 0, 0, 0, 0, 0, 0, 0, 0, 0, 0, 0, 0, 0, 0, 0, 0, 0, 0, 0, 0, 0, 0, 0, 0, 0, 0, 0, 0, 0, 0, 0, 0, 0, 0, 0, 0, 0, 0, 0, 0, 0, 0, 0, 0, 0, 0, 0, 0, 0, 0, 0, 0, 0, 0, 0, 0, 0, 0, 0, 0, 0, 0, 0, 0, 0, 0, 0, 0, 0, 0, 0, 0, 0, 0, 0, 0, 0, 0, 0, 0, 0, 0, 0, 0, 0, 0, 0, 0, 0, 0, 0, 0, 0, 0, 0, 0, 0, 0, 0, 0, 0, 0, 0, 0, 0, 0, 0, 0, 0, 0, 0, 0, 0, 0, 0, 0, 0, 0, 0, 1, 1, 1, 1, 1, 1, 1, 1, 1, 1, 1, 1, 1, 1, 1, 1, 1, 1, 1, 1, 1, 1, 1, 1, 1, 1, 1, 1, 1, 1, 1, 1, 1, 1, 1, 1, 1, 1, 1, 1, 1, 1, 1, 1, 1, 1, 1, 1, 1, 1, 1, 1, 1, 1, 1, 1, 1, 1, 1, 1, 1, 1, 1, 1, 1, 1, 1, 1, 1, 1, 1, 1, 1, 1, 1, 1, 1, 1, 1, 1, 1, 1, 1, 1, 1, 1, 1, 1, 1, 1, 1, 1, 1, 1, 1, 1, 1, 1, 1, 1, 1, 1, 1, 1, 1, 1, 1, 1, 1, 1, 1, 1, 1, 1, 1, 1, 1, 1, 1, 1, 1, 1, 1, 1, 1, 1, 1, 1, 1, 1, 1, 1, 1, 1, 1, 1, 1, 1, 1, 1, 1, 1, 1, 1, 1, 1, 1, 1, 1, 1, 1, 1, 1, 1, 1, 1, 1, 1, 1, 1, 1, 1, 1, 1, 1, 1, 1, 1, 1, 1, 1, 1, 1, 1, 1, 1, 1, 1, 1, 1, 1, 1, 1, 1, 1, 1, 1, 1, 1, 1, 1, 1, 1, 1, 1, 1, 1, 1, 1, 1, 1, 1, 1, 1, 1, 1, 1, 1, 1, 1, 1, 1, 1, 1, 1, 1, 1, 1, 1, 1, 1, 1, 1, 1, 1, 1, 1, 1, 1, 1, 1, 1, 1, 1, 1, 1, 1, 1, 1, 1, 1, 1, 1, 1, 1, 1, 1, 1, 1, 1, 1, 1, 1, 1, 1, 1, 1, 1, 1, 1, 1, 1, 1, 1, 1, 1, 1, 1, 1, 1, 1, 1, 1, 1, 1, 1, 1, 1, 1, 1, 1, 1, 1, 1, 1, 1, 1, 1, 1, 1, 1, 1, 1, 1, 1, 1, 1, 1, 1, 1, 1, 1, 1, 1, 1, 1, 1, 1, 1, 1, 1, 1, 1, 1, 1, 1, 1, 1, 1, 1, 1, 1, 1, 1, 1, 1, 1, 1, 1, 1, 1, 1, 1, 1, 1, 1, 1, 1, 1, 1, 1, 1, 1, 1, 1, 1, 1, 1, 1, 1, 1, 1, 1, 1, 1, 1, 1, 1, 1, 1, 1, 1, 1, 1, 1, 1, 1, 1, 1, 1, 1, 1, 1, 1, 1, 1, 1, 1, 1, 1, 1, 1, 1, 1, 1, 1, 1, 1, 1, 1, 1, 1, 1, 1, 1, 1, 1, 1, 1, 1, 1, 1, 1, 1, 1, 1, 1, 1, 1, 1, 1, 1, 1, 1, 1, 1, 1, 1, 1, 1, 1, 1, 1, 1, 1, 1, 1, 1, 1, 1, 1, 1, 1, 1, 1, 1, 1, 1, 1, 1, 1, 1, 1, 1, 1, 1, 1, 1, 1, 1, 1, 1, 1, 1, 1, 1, 1, 1, 1, 1, 1, 1, 1, 1, 1, 1, 1, 1, 1, 1, 1, 1, 1, 1, 1, 1, 1, 1, 1, 1, 1, 1, 1, 1, 1, 1, 1, 1, 1, 1, 1, 1, 1, 1, 1, 1, 1, 1, 1, 1, 1, 1, 1, 1, 1, 1, 1, 1, 1, 1, 1, 1])
_uv = me_saturn.uv_layers.new(name='UVMap')
_uv.uv.foreach_set('vector', [0.5, 0.9833, 0.5943, 0.974, 0.5943, 0.974, 0.5, 0.814, 0.5, 0.9833, 0.5943, 0.974, 0.4057, 0.02597, 0.4387, 0.1921, 0.5, 0.186, 0.4057, 0.974, 0.5, 0.9833, 0.5, 0.9833, 0.5, 0.186, 0.5943, 0.02597, 0.5613, 0.1921, 0.5943, 0.974, 0.5, 0.9833, 0.5, 0.814, 0.5943, 0.974, 0.685, 0.9465, 0.685, 0.9465, 0.685, 0.9465, 0.7685, 0.9019, 0.7685, 0.9019, 0.7685, 0.9019, 0.8418, 0.8418, 0.8418, 0.8418, 0.8418, 0.8418, 0.9019, 0.7685, 0.9019, 0.7685, 0.9019, 0.7685, 0.9465, 0.685, 0.9465, 0.685, 0.9465, 0.685, 0.974, 0.5943, 0.974, 0.5943, 0.974, 0.5943, 0.9833, 0.5, 0.9833, 0.5, 0.9833, 0.5, 0.974, 0.4057, 0.974, 0.4057, 0.974, 0.4057, 0.9465, 0.315, 0.9465, 0.315, 0.9465, 0.315, 0.9019, 0.2315, 0.9019, 0.2315, 0.9019, 0.2315, 0.8418, 0.1582, 0.8418, 0.1582, 0.8418, 0.1582, 0.7685, 0.09814, 0.7685, 0.09814, 0.7685, 0.09814, 0.685, 0.05347, 0.685, 0.05347, 0.685, 0.05347, 0.5943, 0.02597, 0.5943, 0.02597, 0.5943, 0.02597, 0.5, 0.01668, 0.5, 0.01668, 0.5, 0.01668, 0.4057, 0.02597, 0.4057, 0.02597, 0.4057, 0.02597, 0.315, 0.05347, 0.315, 0.05347, 0.315, 0.05347, 0.2315, 0.09814, 0.2315, 0.09814, 0.2315, 0.09814, 0.1582, 0.1582, 0.1582, 0.1582, 0.1582, 0.1582, 0.09814, 0.2315, 0.09814, 0.2315, 0.09814, 0.2315, 0.05347, 0.315, 0.05347, 0.315, 0.05347, 0.315, 0.02597, 0.4057, 0.02597, 0.4057, 0.02597, 0.4057, 0.01668, 0.5, 0.01668, 0.5, 0.01668, 0.5, 0.02597, 0.5943, 0.02597, 0.5943, 0.02597, 0.5943, 0.05347, 0.685, 0.05347, 0.685, 0.05347, 0.685, 0.09814, 0.7685, 0.09814, 0.7685, 0.09814, 0.7685, 0.1582, 0.8418, 0.1582, 0.8418, 0.1582, 0.8418, 0.2315, 0.9019, 0.2315, 0.9019, 0.2315, 0.9019, 0.315, 0.9465, 0.315, 0.9465, 0.315, 0.9465, 0.4057, 0.974, 0.4057, 0.974, 0.5613, 0.8079, 0.5613, 0.8079, 0.5, 0.814, 0.5, 0.814, 0.5, 0.814, 0.4388, 0.8079, 0.6201, 0.7901, 0.6201, 0.7901, 0.5613, 0.8079, 0.4388, 0.8079, 0.4388, 0.8079, 0.3799, 0.7901, 0.6744, 0.761, 0.6744, 0.761, 0.6201, 0.7901, 0.3799, 0.7901, 0.3799, 0.7901, 0.3256, 0.761, 0.722, 0.722, 0.722, 0.722, 0.6744, 0.761, 0.3256, 0.761, 0.3256, 0.761, 0.278, 0.722, 0.761, 0.6744, 0.761, 0.6744, 0.722, 0.722, 0.278, 0.722, 0.278, 0.722, 0.239, 0.6744, 0.7901, 0.6201, 0.7901, 0.6201, 0.761, 0.6744, 0.239, 0.6744, 0.239, 0.6744, 0.2099, 0.6201, 0.8079, 0.5613, 0.8079, 0.5613, 0.7901, 0.6201, 0.2099, 0.6201, 0.2099, 0.6201, 0.1921, 0.5613, 0.814, 0.5, 0.814, 0.5, 0.8079, 0.5613, 0.1921, 0.5613, 0.1921, 0.5613, 0.186, 0.5, 0.8079, 0.4387, 0.8079, 0.4387, 0.814, 0.5, 0.186, 0.5, 0.186, 0.5, 0.1921, 0.4388, 0.7901, 0.3799, 0.7901, 0.3799, 0.8079, 0.4387, 0.1921, 0.4388, 0.1921, 0.4388, 0.2099, 0.3799, 0.761, 0.3256, 0.761, 0.3256, 0.7901, 0.3799, 0.2099, 0.3799, 0.2099, 0.3799, 0.239, 0.3256, 0.722, 0.278, 0.722, 0.278, 0.761, 0.3256, 0.239, 0.3256, 0.239, 0.3256, 0.278, 0.278, 0.6744, 0.239, 0.6744, 0.239, 0.722, 0.278, 0.278, 0.278, 0.278, 0.278, 0.3256, 0.239, 0.6201, 0.2099, 0.6201, 0.2099, 0.6744, 0.239, 0.3256, 0.239, 0.3256, 0.239, 0.3799, 0.2099, 0.5613, 0.1921, 0.5613, 0.1921, 0.6201, 0.2099, 0.3799, 0.2099, 0.3799, 0.2099, 0.4387, 0.1921, 0.5, 0.186, 0.5, 0.186, 0.5613, 0.1921, 0.4387, 0.1921, 0.4387, 0.1921, 0.5, 0.186, 0.5, 0.9833, 0.5, 0.9833, 0.5943, 0.974, 0.9465, 0.685, 0.8079, 0.4387, 0.814, 0.5, 0.1921, 0.5613, 0.186, 0.5, 0.01668, 0.5, 0.9465, 0.685, 0.814, 0.5, 0.8079, 0.5613, 0.2099, 0.6201, 0.1921, 0.5613, 0.02597, 0.5943, 0.9465, 0.685, 0.8079, 0.5613, 0.7901, 0.6201, 0.239, 0.6744, 0.2099, 0.6201, 0.05347, 0.685, 0.9465, 0.685, 0.7901, 0.6201, 0.761, 0.6744, 0.278, 0.722, 0.239, 0.6744, 0.09814, 0.7685, 0.9465, 0.685, 0.761, 0.6744, 0.9019, 0.7685, 0.3256, 0.761, 0.278, 0.722, 0.1582, 0.8418, 0.761, 0.6744, 0.722, 0.722, 0.9019, 0.7685, 0.1921, 0.5613, 0.01668, 0.5, 0.02597, 0.5943, 0.722, 0.722, 0.8418, 0.8418, 0.9019, 0.7685, 0.3799, 0.7901, 0.3256, 0.761, 0.2315, 0.9019, 0.6744, 0.761, 0.8418, 0.8418, 0.722, 0.722, 0.2099, 0.6201, 0.02597, 0.5943, 0.05347, 0.685, 0.6744, 0.761, 0.7685, 0.9019, 0.8418, 0.8418, 0.4388, 0.8079, 0.3799, 0.7901, 0.315, 0.9465, 0.6201, 0.7901, 0.7685, 0.9019, 0.6744, 0.761, 0.239, 0.6744, 0.05347, 0.685, 0.09814, 0.7685, 0.6201, 0.7901, 0.685, 0.9465, 0.7685, 0.9019, 0.5, 0.814, 0.4388, 0.8079, 0.4057, 0.974, 0.09814, 0.7685, 0.1582, 0.8418, 0.278, 0.722, 0.2315, 0.9019, 0.315, 0.9465, 0.3799, 0.7901, 0.4057, 0.974, 0.5, 0.9833, 0.5, 0.814, 0.5943, 0.974, 0.5613, 0.8079, 0.5, 0.814, 0.6201, 0.7901, 0.5613, 0.8079, 0.685, 0.9465, 0.3256, 0.761, 0.1582, 0.8418, 0.2315, 0.9019, 0.315, 0.9465, 0.4057, 0.974, 0.4388, 0.8079, 0.685, 0.9465, 0.5613, 0.8079, 0.5943, 0.974, 0.7901, 0.3799, 0.8079, 0.4387, 0.974, 0.4057, 0.01668, 0.5, 0.186, 0.5, 0.1921, 0.4388, 0.761, 0.3256, 0.7901, 0.3799, 0.9465, 0.315, 0.01668, 0.5, 0.1921, 0.4388, 0.02597, 0.4057, 0.8079, 0.4387, 0.9465, 0.685, 0.974, 0.5943, 0.1921, 0.4388, 0.2099, 0.3799, 0.02597, 0.4057, 0.722, 0.278, 0.761, 0.3256, 0.9019, 0.2315, 0.2099, 0.3799, 0.05347, 0.315, 0.02597, 0.4057, 0.8079, 0.4387, 0.974, 0.5943, 0.9833, 0.5, 0.239, 0.3256, 0.05347, 0.315, 0.2099, 0.3799, 0.6744, 0.239, 0.722, 0.278, 0.8418, 0.1582, 0.239, 0.3256, 0.09814, 0.2315, 0.05347, 0.315, 0.8079, 0.4387, 0.9833, 0.5, 0.974, 0.4057, 0.278, 0.278, 0.09814, 0.2315, 0.239, 0.3256, 0.6201, 0.2099, 0.6744, 0.239, 0.7685, 0.09814, 0.278, 0.278, 0.1582, 0.1582, 0.09814, 0.2315, 0.7901, 0.3799, 0.974, 0.4057, 0.9465, 0.315, 0.3256, 0.239, 0.1582, 0.1582, 0.278, 0.278, 0.5613, 0.1921, 0.6201, 0.2099, 0.685, 0.05347, 0.3256, 0.239, 0.2315, 0.09814, 0.1582, 0.1582, 0.761, 0.3256, 0.9465, 0.315, 0.9019, 0.2315, 0.3799, 0.2099, 0.2315, 0.09814, 0.3256, 0.239, 0.5, 0.186, 0.5613, 0.1921, 0.5943, 0.02597, 0.9019, 0.2315, 0.8418, 0.1582, 0.722, 0.278, 0.7685, 0.09814, 0.685, 0.05347, 0.6201, 0.2099, 0.5943, 0.02597, 0.5, 0.01668, 0.5, 0.186, 0.4057, 0.02597, 0.315, 0.05347, 0.4387, 0.1921, 0.2315, 0.09814, 0.3799, 0.2099, 0.315, 0.05347, 0.6744, 0.239, 0.8418, 0.1582, 0.7685, 0.09814, 0.3799, 0.2099, 0.4387, 0.1921, 0.315, 0.05347, 0.5, 0.01668, 0.4057, 0.02597, 0.5, 0.186, 0.5613, 0.1921, 0.685, 0.05347, 0.5943, 0.02597, 0.4057, 0.974, 0.4057, 0.974, 0.5, 0.9833, 0.1921, 0.4388, 0.186, 0.5, 0.01668, 0.5, 0.9465, 0.685, 0.8079, 0.4387, 0.974, 0.5943, 0.2099, 0.3799, 0.1921, 0.4388, 0.02597, 0.4057, 0.8079, 0.4387, 0.9833, 0.5, 0.974, 0.5943, 0.239, 0.3256, 0.2099, 0.3799, 0.05347, 0.315, 0.8079, 0.4387, 0.974, 0.4057, 0.9833, 0.5, 0.278, 0.278, 0.239, 0.3256, 0.09814, 0.2315, 0.7901, 0.3799, 0.974, 0.4057, 0.8079, 0.4387, 0.3256, 0.239, 0.278, 0.278, 0.1582, 0.1582, 0.7901, 0.3799, 0.9465, 0.315, 0.974, 0.4057, 0.1921, 0.4388, 0.01668, 0.5, 0.02597, 0.4057, 0.761, 0.3256, 0.9465, 0.315, 0.7901, 0.3799, 0.3799, 0.2099, 0.3256, 0.239, 0.2315, 0.09814, 0.761, 0.3256, 0.9019, 0.2315, 0.9465, 0.315, 0.2099, 0.3799, 0.02597, 0.4057, 0.05347, 0.315, 0.722, 0.278, 0.9019, 0.2315, 0.761, 0.3256, 0.4387, 0.1921, 0.3799, 0.2099, 0.315, 0.05347, 0.722, 0.278, 0.8418, 0.1582, 0.9019, 0.2315, 0.239, 0.3256, 0.05347, 0.315, 0.09814, 0.2315, 0.6744, 0.239, 0.8418, 0.1582, 0.722, 0.278, 0.5, 0.186, 0.4387, 0.1921, 0.4057, 0.02597, 0.6744, 0.239, 0.7685, 0.09814, 0.8418, 0.1582, 0.278, 0.278, 0.09814, 0.2315, 0.1582, 0.1582, 0.6201, 0.2099, 0.7685, 0.09814, 0.6744, 0.239, 0.7685, 0.09814, 0.6201, 0.2099, 0.685, 0.05347, 0.5943, 0.02597, 0.685, 0.05347, 0.5613, 0.1921, 0.4057, 0.02597, 0.5, 0.01668, 0.5, 0.186, 0.2315, 0.09814, 0.315, 0.05347, 0.3799, 0.2099, 0.3256, 0.239, 0.1582, 0.1582, 0.2315, 0.09814, 0.6201, 0.2099, 0.5613, 0.1921, 0.685, 0.05347, 0.5, 0.01668, 0.5943, 0.02597, 0.5, 0.186, 0.4387, 0.1921, 0.315, 0.05347, 0.4057, 0.02597, 0.814, 0.5, 0.8079, 0.4387, 0.9465, 0.685, 0.9465, 0.685, 0.9019, 0.7685, 0.761, 0.6744, 0.8418, 0.8418, 0.7685, 0.9019, 0.6744, 0.761, 0.685, 0.9465, 0.5943, 0.974, 0.5613, 0.8079, 0.5, 0.9833, 0.4057, 0.974, 0.5, 0.814, 0.315, 0.9465, 0.2315, 0.9019, 0.3799, 0.7901, 0.1582, 0.8418, 0.09814, 0.7685, 0.278, 0.722, 0.05347, 0.685, 0.02597, 0.5943, 0.2099, 0.6201, 0.01668, 0.5, 0.186, 0.5, 0.1921, 0.5613, 0.8079, 0.5613, 0.814, 0.5, 0.9465, 0.685, 0.01668, 0.5, 0.1921, 0.5613, 0.02597, 0.5943, 0.7901, 0.6201, 0.8079, 0.5613, 0.9465, 0.685, 0.1921, 0.5613, 0.2099, 0.6201, 0.02597, 0.5943, 0.761, 0.6744, 0.7901, 0.6201, 0.9465, 0.685, 0.2099, 0.6201, 0.239, 0.6744, 0.05347, 0.685, 0.722, 0.722, 0.761, 0.6744, 0.9019, 0.7685, 0.239, 0.6744, 0.09814, 0.7685, 0.05347, 0.685, 0.6744, 0.761, 0.722, 0.722, 0.8418, 0.8418, 0.239, 0.6744, 0.278, 0.722, 0.09814, 0.7685, 0.6201, 0.7901, 0.6744, 0.761, 0.7685, 0.9019, 0.278, 0.722, 0.3256, 0.761, 0.1582, 0.8418, 0.5613, 0.8079, 0.6201, 0.7901, 0.685, 0.9465, 0.3256, 0.761, 0.2315, 0.9019, 0.1582, 0.8418, 0.722, 0.722, 0.9019, 0.7685, 0.8418, 0.8418, 0.3256, 0.761, 0.3799, 0.7901, 0.2315, 0.9019, 0.5, 0.814, 0.5613, 0.8079, 0.5943, 0.974, 0.3799, 0.7901, 0.4388, 0.8079, 0.315, 0.9465, 0.4057, 0.974, 0.4388, 0.8079, 0.5, 0.814, 0.7685, 0.9019, 0.685, 0.9465, 0.6201, 0.7901, 0.4388, 0.8079, 0.4057, 0.974, 0.315, 0.9465, 0.5943, 0.974, 0.5943, 0.974, 0.685, 0.9465, 0.685, 0.9465, 0.685, 0.9465, 0.7685, 0.9019, 0.7685, 0.9019, 0.7685, 0.9019, 0.8418, 0.8418, 0.8418, 0.8418, 0.8418, 0.8418, 0.9019, 0.7685, 0.9019, 0.7685, 0.9019, 0.7685, 0.9465, 0.685, 0.9465, 0.685, 0.9465, 0.685, 0.974, 0.5943, 0.974, 0.5943, 0.974, 0.5943, 0.9833, 0.5, 0.9833, 0.5, 0.9833, 0.5, 0.974, 0.4057, 0.974, 0.4057, 0.974, 0.4057, 0.9465, 0.315, 0.9465, 0.315, 0.9465, 0.315, 0.9019, 0.2315, 0.9019, 0.2315, 0.9019, 0.2315, 0.8418, 0.1582, 0.8418, 0.1582, 0.8418, 0.1582, 0.7685, 0.09814, 0.7685, 0.09814, 0.7685, 0.09814, 0.685, 0.05347, 0.685, 0.05347, 0.685, 0.05347, 0.5943, 0.02597, 0.5943, 0.02597, 0.5943, 0.02597, 0.5, 0.01668, 0.5, 0.01668, 0.5, 0.01668, 0.4057, 0.02597, 0.4057, 0.02597, 0.4057, 0.02597, 0.315, 0.05347, 0.315, 0.05347, 0.315, 0.05347, 0.2315, 0.09814, 0.2315, 0.09814, 0.2315, 0.09814, 0.1582, 0.1582, 0.1582, 0.1582, 0.1582, 0.1582, 0.09814, 0.2315, 0.09814, 0.2315, 0.09814, 0.2315, 0.05347, 0.315, 0.05347, 0.315, 0.05347, 0.315, 0.02597, 0.4057, 0.02597, 0.4057, 0.02597, 0.4057, 0.01668, 0.5, 0.01668, 0.5, 0.01668, 0.5, 0.02597, 0.5943, 0.02597, 0.5943, 0.02597, 0.5943, 0.05347, 0.685, 0.05347, 0.685, 0.05347, 0.685, 0.09814, 0.7685, 0.09814, 0.7685, 0.09814, 0.7685, 0.1582, 0.8418, 0.1582, 0.8418, 0.1582, 0.8418, 0.2315, 0.9019, 0.2315, 0.9019, 0.2315, 0.9019, 0.315, 0.9465, 0.315, 0.9465, 0.315, 0.9465, 0.4057, 0.974, 0.5, 0.814, 0.5613, 0.8079, 0.5, 0.814, 0.4388, 0.8079, 0.5, 0.814, 0.4388, 0.8079, 0.5613, 0.8079, 0.6201, 0.7901, 0.5613, 0.8079, 0.3799, 0.7901, 0.4388, 0.8079, 0.3799, 0.7901, 0.6201, 0.7901, 0.6744, 0.761, 0.6201, 0.7901, 0.3256, 0.761, 0.3799, 0.7901, 0.3256, 0.761, 0.6744, 0.761, 0.722, 0.722, 0.6744, 0.761, 0.278, 0.722, 0.3256, 0.761, 0.278, 0.722, 0.722, 0.722, 0.761, 0.6744, 0.722, 0.722, 0.239, 0.6744, 0.278, 0.722, 0.239, 0.6744, 0.761, 0.6744, 0.7901, 0.6201, 0.761, 0.6744, 0.2099, 0.6201, 0.239, 0.6744, 0.2099, 0.6201, 0.7901, 0.6201, 0.8079, 0.5613, 0.7901, 0.6201, 0.1921, 0.5613, 0.2099, 0.6201, 0.1921, 0.5613, 0.8079, 0.5613, 0.814, 0.5, 0.8079, 0.5613, 0.186, 0.5, 0.1921, 0.5613, 0.186, 0.5, 0.814, 0.5, 0.8079, 0.4387, 0.814, 0.5, 0.1921, 0.4388, 0.186, 0.5, 0.1921, 0.4388, 0.8079, 0.4387, 0.7901, 0.3799, 0.8079, 0.4387, 0.2099, 0.3799, 0.1921, 0.4388, 0.2099, 0.3799, 0.7901, 0.3799, 0.761, 0.3256, 0.7901, 0.3799, 0.239, 0.3256, 0.2099, 0.3799, 0.239, 0.3256, 0.761, 0.3256, 0.722, 0.278, 0.761, 0.3256, 0.278, 0.278, 0.239, 0.3256, 0.278, 0.278, 0.722, 0.278, 0.6744, 0.239, 0.722, 0.278, 0.3256, 0.239, 0.278, 0.278, 0.3256, 0.239, 0.6744, 0.239, 0.6201, 0.2099, 0.6744, 0.239, 0.3799, 0.2099, 0.3256, 0.239, 0.3799, 0.2099, 0.6201, 0.2099, 0.5613, 0.1921, 0.6201, 0.2099, 0.4387, 0.1921, 0.3799, 0.2099, 0.4387, 0.1921, 0.5613, 0.1921, 0.5, 0.186, 0.5613, 0.1921, 0.5, 0.186, 0.4387, 0.1921, 0.5, 0.186, 0.2199, 0.9157, 0.2199, 0.9619, 0.1887, 0.9619, 0.1887, 0.9157, 0.2199, 0.2222, 0.2199, 0.3087, 0.1887, 0.3087, 0.1887, 0.2222, 0.2199, 0.8536, 0.2199, 0.9157, 0.1887, 0.9157, 0.1887, 0.8536, 0.2199, 0.1464, 0.2199, 0.2222, 0.1887, 0.2222, 0.1887, 0.1464, 0.2199, 0.7778, 0.2199, 0.8536, 0.1887, 0.8536, 0.1887, 0.7778, 0.2199, 0.08427, 0.2199, 0.1464, 0.1887, 0.1464, 0.1887, 0.08427, 0.2199, 0.6913, 0.2199, 0.7778, 0.1887, 0.7778, 0.1887, 0.6913, 0.2199, 0.03806, 0.2199, 0.08427, 0.1887, 0.08427, 0.1887, 0.03806, 0.2199, 0.5975, 0.2199, 0.6913, 0.1887, 0.6913, 0.1887, 0.5975, 0.2199, 0.009607, 0.2199, 0.03806, 0.1887, 0.03806, 0.1887, 0.009607, 0.2199, 0.5, 0.2199, 0.5975, 0.1887, 0.5975, 0.1887, 0.5, 0.2199, 0.4025, 0.2199, 0.5, 0.1887, 0.5, 0.1887, 0.4025, 0.2199, 0.9619, 0.2199, 0.9904, 0.1887, 0.9904, 0.1887, 0.9619, 0.2199, 0.3087, 0.2199, 0.4025, 0.1887, 0.4025, 0.1887, 0.3087, 0.1887, 0.4025, 0.1887, 0.5, 0.1575, 0.5, 0.1575, 0.4025, 0.1887, 0.9619, 0.1887, 0.9904, 0.1575, 0.9904, 0.1575, 0.9619, 0.1887, 0.3087, 0.1887, 0.4025, 0.1575, 0.4025, 0.1575, 0.3087, 0.1887, 0.9157, 0.1887, 0.9619, 0.1575, 0.9619, 0.1575, 0.9157, 0.1887, 0.2222, 0.1887, 0.3087, 0.1575, 0.3087, 0.1575, 0.2222, 0.1887, 0.8536, 0.1887, 0.9157, 0.1575, 0.9157, 0.1575, 0.8536, 0.1887, 0.1464, 0.1887, 0.2222, 0.1575, 0.2222, 0.1575, 0.1464, 0.1887, 0.7778, 0.1887, 0.8536, 0.1575, 0.8536, 0.1575, 0.7778, 0.1887, 0.08427, 0.1887, 0.1464, 0.1575, 0.1464, 0.1575, 0.08427, 0.1887, 0.6913, 0.1887, 0.7778, 0.1575, 0.7778, 0.1575, 0.6913, 0.1887, 0.03806, 0.1887, 0.08427, 0.1575, 0.08427, 0.1575, 0.03806, 0.1887, 0.5975, 0.1887, 0.6913, 0.1575, 0.6913, 0.1575, 0.5975, 0.1887, 0.009607, 0.1887, 0.03806, 0.1575, 0.03806, 0.1575, 0.009607, 0.1887, 0.5, 0.1887, 0.5975, 0.1575, 0.5975, 0.1575, 0.5, 0.1575, 0.08427, 0.1575, 0.1464, 0.1263, 0.1464, 0.1263, 0.08427, 0.1575, 0.6913, 0.1575, 0.7778, 0.1263, 0.7778, 0.1263, 0.6913, 0.1575, 0.03806, 0.1575, 0.08427, 0.1263, 0.08427, 0.1263, 0.03806, 0.1575, 0.5975, 0.1575, 0.6913, 0.1263, 0.6913, 0.1263, 0.5975, 0.1575, 0.009607, 0.1575, 0.03806, 0.1263, 0.03806, 0.1263, 0.009607, 0.1575, 0.5, 0.1575, 0.5975, 0.1263, 0.5975, 0.1263, 0.5, 0.1575, 0.4025, 0.1575, 0.5, 0.1263, 0.5, 0.1263, 0.4025, 0.1575, 0.9619, 0.1575, 0.9904, 0.1263, 0.9904, 0.1263, 0.9619, 0.1575, 0.3087, 0.1575, 0.4025, 0.1263, 0.4025, 0.1263, 0.3087, 0.1575, 0.9157, 0.1575, 0.9619, 0.1263, 0.9619, 0.1263, 0.9157, 0.1575, 0.2222, 0.1575, 0.3087, 0.1263, 0.3087, 0.1263, 0.2222, 0.1575, 0.8536, 0.1575, 0.9157, 0.1263, 0.9157, 0.1263, 0.8536, 0.1575, 0.1464, 0.1575, 0.2222, 0.1263, 0.2222, 0.1263, 0.1464, 0.1575, 0.7778, 0.1575, 0.8536, 0.1263, 0.8536, 0.1263, 0.7778, 0.1263, 0.3087, 0.1263, 0.4025, 0.09512, 0.4025, 0.09512, 0.3087, 0.1263, 0.9157, 0.1263, 0.9619, 0.09512, 0.9619, 0.09512, 0.9157, 0.1263, 0.2222, 0.1263, 0.3087, 0.09512, 0.3087, 0.09512, 0.2222, 0.1263, 0.8536, 0.1263, 0.9157, 0.09512, 0.9157, 0.09512, 0.8536, 0.1263, 0.1464, 0.1263, 0.2222, 0.09512, 0.2222, 0.09512, 0.1464, 0.1263, 0.7778, 0.1263, 0.8536, 0.09512, 0.8536, 0.09512, 0.7778, 0.1263, 0.08427, 0.1263, 0.1464, 0.09512, 0.1464, 0.09512, 0.08427, 0.1263, 0.6913, 0.1263, 0.7778, 0.09512, 0.7778, 0.09512, 0.6913, 0.1263, 0.03806, 0.1263, 0.08427, 0.09512, 0.08427, 0.09512, 0.03806, 0.1263, 0.5975, 0.1263, 0.6913, 0.09512, 0.6913, 0.09512, 0.5975, 0.1263, 0.009607, 0.1263, 0.03806, 0.09512, 0.03806, 0.09512, 0.009607, 0.1263, 0.5, 0.1263, 0.5975, 0.09512, 0.5975, 0.09512, 0.5, 0.1263, 0.4025, 0.1263, 0.5, 0.09512, 0.5, 0.09512, 0.4025, 0.1263, 0.9619, 0.1263, 0.9904, 0.09511, 0.9904, 0.09512, 0.9619, 0.09512, 0.03806, 0.09512, 0.08427, 0.06392, 0.08427, 0.06392, 0.03806, 0.09512, 0.5975, 0.09512, 0.6913, 0.06392, 0.6913, 0.06392, 0.5975, 0.09512, 0.009607, 0.09512, 0.03806, 0.06392, 0.03806, 0.06392, 0.009607, 0.09512, 0.5, 0.09512, 0.5975, 0.06392, 0.5975, 0.06392, 0.5, 0.09512, 0.4025, 0.09512, 0.5, 0.06392, 0.5, 0.06392, 0.4025, 0.09512, 0.9619, 0.09511, 0.9904, 0.06392, 0.9904, 0.06392, 0.9619, 0.09512, 0.3087, 0.09512, 0.4025, 0.06392, 0.4025, 0.06392, 0.3087, 0.09512, 0.9157, 0.09512, 0.9619, 0.06392, 0.9619, 0.06392, 0.9157, 0.09512, 0.2222, 0.09512, 0.3087, 0.06392, 0.3087, 0.06392, 0.2222, 0.09512, 0.8536, 0.09512, 0.9157, 0.06392, 0.9157, 0.06392, 0.8536, 0.09512, 0.1464, 0.09512, 0.2222, 0.06392, 0.2222, 0.06392, 0.1464, 0.09512, 0.7778, 0.09512, 0.8536, 0.06392, 0.8536, 0.06392, 0.7778, 0.09512, 0.08427, 0.09512, 0.1464, 0.06392, 0.1464, 0.06392, 0.08427, 0.09512, 0.6913, 0.09512, 0.7778, 0.06392, 0.7778, 0.06392, 0.6913, 0.06392, 0.9157, 0.06392, 0.9619, 0.03272, 0.9619, 0.03272, 0.9157, 0.06392, 0.2222, 0.06392, 0.3087, 0.03272, 0.3087, 0.03272, 0.2222, 0.06392, 0.8536, 0.06392, 0.9157, 0.03272, 0.9157, 0.03272, 0.8536, 0.06392, 0.1464, 0.06392, 0.2222, 0.03272, 0.2222, 0.03272, 0.1464, 0.06392, 0.7778, 0.06392, 0.8536, 0.03272, 0.8536, 0.03272, 0.7778, 0.06392, 0.08427, 0.06392, 0.1464, 0.03272, 0.1464, 0.03272, 0.08427, 0.06392, 0.6913, 0.06392, 0.7778, 0.03272, 0.7778, 0.03272, 0.6913, 0.06392, 0.03806, 0.06392, 0.08427, 0.03272, 0.08427, 0.03272, 0.03806, 0.06392, 0.5975, 0.06392, 0.6913, 0.03272, 0.6913, 0.03272, 0.5975, 0.06392, 0.009607, 0.06392, 0.03806, 0.03272, 0.03806, 0.03272, 0.009607, 0.06392, 0.5, 0.06392, 0.5975, 0.03272, 0.5975, 0.03272, 0.5, 0.06392, 0.4025, 0.06392, 0.5, 0.03272, 0.5, 0.03272, 0.4025, 0.06392, 0.9619, 0.06392, 0.9904, 0.03272, 0.9904, 0.03272, 0.9619, 0.06392, 0.3087, 0.06392, 0.4025, 0.03272, 0.4025, 0.03272, 0.3087, 0.03272, 0.5975, 0.03272, 0.6913, 0.001521, 0.6913, 0.001521, 0.5975, 0.03272, 0.009607, 0.03272, 0.03806, 0.001521, 0.03806, 0.00152, 0.009607, 0.03272, 0.5, 0.03272, 0.5975, 0.001521, 0.5975, 0.001521, 0.5, 0.03272, 0.4025, 0.03272, 0.5, 0.001521, 0.5, 0.001521, 0.4025, 0.03272, 0.9619, 0.03272, 0.9904, 0.00152, 0.9904, 0.00152, 0.9619, 0.03272, 0.3087, 0.03272, 0.4025, 0.001521, 0.4025, 0.001521, 0.3087, 0.03272, 0.9157, 0.03272, 0.9619, 0.00152, 0.9619, 0.00152, 0.9157, 0.03272, 0.2222, 0.03272, 0.3087, 0.001521, 0.3087, 0.001521, 0.2222, 0.03272, 0.8536, 0.03272, 0.9157, 0.00152, 0.9157, 0.001521, 0.8536, 0.03272, 0.1464, 0.03272, 0.2222, 0.001521, 0.2222, 0.001521, 0.1464, 0.03272, 0.7778, 0.03272, 0.8536, 0.001521, 0.8536, 0.001521, 0.7778, 0.03272, 0.08427, 0.03272, 0.1464, 0.001521, 0.1464, 0.001521, 0.08427, 0.03272, 0.6913, 0.03272, 0.7778, 0.001521, 0.7778, 0.001521, 0.6913, 0.03272, 0.03806, 0.03272, 0.08427, 0.001521, 0.08427, 0.001521, 0.03806, 0.9999, 0.2222, 0.9999, 0.3087, 0.9687, 0.3087, 0.9687, 0.2222, 0.9999, 0.8536, 0.9999, 0.9157, 0.9687, 0.9157, 0.9687, 0.8536, 0.9999, 0.1464, 0.9999, 0.2222, 0.9687, 0.2222, 0.9687, 0.1464, 0.9999, 0.7778, 0.9999, 0.8536, 0.9687, 0.8536, 0.9687, 0.7778, 0.9999, 0.08427, 0.9999, 0.1464, 0.9687, 0.1464, 0.9687, 0.08427, 0.9999, 0.6913, 0.9999, 0.7778, 0.9687, 0.7778, 0.9687, 0.6913, 0.9999, 0.03806, 0.9999, 0.08427, 0.9687, 0.08427, 0.9687, 0.03806, 0.9999, 0.5975, 0.9999, 0.6913, 0.9687, 0.6913, 0.9687, 0.5975, 0.9999, 0.009607, 0.9999, 0.03806, 0.9687, 0.03806, 0.9687, 0.009607, 0.9999, 0.5, 0.9999, 0.5975, 0.9687, 0.5975, 0.9687, 0.5, 0.9999, 0.4025, 0.9999, 0.5, 0.9687, 0.5, 0.9687, 0.4025, 0.9999, 0.9619, 0.9999, 0.9904, 0.9687, 0.9904, 0.9687, 0.9619, 0.9999, 0.3087, 0.9999, 0.4025, 0.9687, 0.4025, 0.9687, 0.3087, 0.9999, 0.9157, 0.9999, 0.9619, 0.9687, 0.9619, 0.9687, 0.9157, 0.9687, 0.009607, 0.9687, 0.03806, 0.9375, 0.03806, 0.9375, 0.009607, 0.9687, 0.5, 0.9687, 0.5975, 0.9375, 0.5975, 0.9375, 0.5, 0.9687, 0.4025, 0.9687, 0.5, 0.9375, 0.5, 0.9375, 0.4025, 0.9687, 0.9619, 0.9687, 0.9904, 0.9375, 0.9904, 0.9375, 0.9619, 0.9687, 0.3087, 0.9687, 0.4025, 0.9375, 0.4025, 0.9375, 0.3087, 0.9687, 0.9157, 0.9687, 0.9619, 0.9375, 0.9619, 0.9375, 0.9157, 0.9687, 0.2222, 0.9687, 0.3087, 0.9375, 0.3087, 0.9375, 0.2222, 0.9687, 0.8536, 0.9687, 0.9157, 0.9375, 0.9157, 0.9375, 0.8536, 0.9687, 0.1464, 0.9687, 0.2222, 0.9375, 0.2222, 0.9375, 0.1464, 0.9687, 0.7778, 0.9687, 0.8536, 0.9375, 0.8536, 0.9375, 0.7778, 0.9687, 0.08427, 0.9687, 0.1464, 0.9375, 0.1464, 0.9375, 0.08427, 0.9687, 0.6913, 0.9687, 0.7778, 0.9375, 0.7778, 0.9375, 0.6913, 0.9687, 0.03806, 0.9687, 0.08427, 0.9375, 0.08427, 0.9375, 0.03806, 0.9687, 0.5975, 0.9687, 0.6913, 0.9375, 0.6913, 0.9375, 0.5975, 0.9375, 0.8536, 0.9375, 0.9157, 0.9063, 0.9157, 0.9063, 0.8536, 0.9375, 0.1464, 0.9375, 0.2222, 0.9063, 0.2222, 0.9063, 0.1464, 0.9375, 0.7778, 0.9375, 0.8536, 0.9063, 0.8536, 0.9063, 0.7778, 0.9375, 0.08427, 0.9375, 0.1464, 0.9063, 0.1464, 0.9063, 0.08427, 0.9375, 0.6913, 0.9375, 0.7778, 0.9063, 0.7778, 0.9063, 0.6913, 0.9375, 0.03806, 0.9375, 0.08427, 0.9063, 0.08427, 0.9063, 0.03806, 0.9375, 0.5975, 0.9375, 0.6913, 0.9063, 0.6913, 0.9063, 0.5975, 0.9375, 0.009607, 0.9375, 0.03806, 0.9063, 0.03806, 0.9063, 0.009607, 0.9375, 0.5, 0.9375, 0.5975, 0.9063, 0.5975, 0.9063, 0.5, 0.9375, 0.4025, 0.9375, 0.5, 0.9063, 0.5, 0.9063, 0.4025, 0.9375, 0.9619, 0.9375, 0.9904, 0.9063, 0.9904, 0.9063, 0.9619, 0.9375, 0.3087, 0.9375, 0.4025, 0.9063, 0.4025, 0.9063, 0.3087, 0.9375, 0.9157, 0.9375, 0.9619, 0.9063, 0.9619, 0.9063, 0.9157, 0.9375, 0.2222, 0.9375, 0.3087, 0.9063, 0.3087, 0.9063, 0.2222, 0.9063, 0.5, 0.9063, 0.5975, 0.8751, 0.5975, 0.8751, 0.5, 0.9063, 0.4025, 0.9063, 0.5, 0.8751, 0.5, 0.8751, 0.4025, 0.9063, 0.9619, 0.9063, 0.9904, 0.8751, 0.9904, 0.8751, 0.9619, 0.9063, 0.3087, 0.9063, 0.4025, 0.8751, 0.4025, 0.8751, 0.3087, 0.9063, 0.9157, 0.9063, 0.9619, 0.8751, 0.9619, 0.8751, 0.9157, 0.9063, 0.2222, 0.9063, 0.3087, 0.8751, 0.3087, 0.8751, 0.2222, 0.9063, 0.8536, 0.9063, 0.9157, 0.8751, 0.9157, 0.8751, 0.8536, 0.9063, 0.1464, 0.9063, 0.2222, 0.8751, 0.2222, 0.8751, 0.1464, 0.9063, 0.7778, 0.9063, 0.8536, 0.8751, 0.8536, 0.8751, 0.7778, 0.9063, 0.08427, 0.9063, 0.1464, 0.8751, 0.1464, 0.8751, 0.08427, 0.9063, 0.6913, 0.9063, 0.7778, 0.8751, 0.7778, 0.8751, 0.6913, 0.9063, 0.03806, 0.9063, 0.08427, 0.8751, 0.08427, 0.8751, 0.03806, 0.9063, 0.5975, 0.9063, 0.6913, 0.8751, 0.6913, 0.8751, 0.5975, 0.9063, 0.009607, 0.9063, 0.03806, 0.8751, 0.03806, 0.8751, 0.009607, 0.8751, 0.1464, 0.8751, 0.2222, 0.8439, 0.2222, 0.8439, 0.1464, 0.8751, 0.7778, 0.8751, 0.8536, 0.8439, 0.8536, 0.8439, 0.7778, 0.8751, 0.08427, 0.8751, 0.1464, 0.8439, 0.1464, 0.8439, 0.08427, 0.8751, 0.6913, 0.8751, 0.7778, 0.8439, 0.7778, 0.8439, 0.6913, 0.8751, 0.03806, 0.8751, 0.08427, 0.8439, 0.08427, 0.8439, 0.03806, 0.8751, 0.5975, 0.8751, 0.6913, 0.8439, 0.6913, 0.8439, 0.5975, 0.8751, 0.009607, 0.8751, 0.03806, 0.8439, 0.03806, 0.8439, 0.009607, 0.8751, 0.5, 0.8751, 0.5975, 0.8439, 0.5975, 0.8439, 0.5, 0.8751, 0.4025, 0.8751, 0.5, 0.8439, 0.5, 0.8439, 0.4025, 0.8751, 0.9619, 0.8751, 0.9904, 0.8439, 0.9904, 0.8439, 0.9619, 0.8751, 0.3087, 0.8751, 0.4025, 0.8439, 0.4025, 0.8439, 0.3087, 0.8751, 0.9157, 0.8751, 0.9619, 0.8439, 0.9619, 0.8439, 0.9157, 0.8751, 0.2222, 0.8751, 0.3087, 0.8439, 0.3087, 0.8439, 0.2222, 0.8751, 0.8536, 0.8751, 0.9157, 0.8439, 0.9157, 0.8439, 0.8536, 0.8439, 0.4025, 0.8439, 0.5, 0.8127, 0.5, 0.8127, 0.4025, 0.8439, 0.9619, 0.8439, 0.9904, 0.8127, 0.9904, 0.8127, 0.9619, 0.8439, 0.3087, 0.8439, 0.4025, 0.8127, 0.4025, 0.8127, 0.3087, 0.8439, 0.9157, 0.8439, 0.9619, 0.8127, 0.9619, 0.8127, 0.9157, 0.8439, 0.2222, 0.8439, 0.3087, 0.8127, 0.3087, 0.8127, 0.2222, 0.8439, 0.8536, 0.8439, 0.9157, 0.8127, 0.9157, 0.8127, 0.8536, 0.8439, 0.1464, 0.8439, 0.2222, 0.8127, 0.2222, 0.8127, 0.1464, 0.8439, 0.7778, 0.8439, 0.8536, 0.8127, 0.8536, 0.8127, 0.7778, 0.8439, 0.08427, 0.8439, 0.1464, 0.8127, 0.1464, 0.8127, 0.08427, 0.8439, 0.6913, 0.8439, 0.7778, 0.8127, 0.7778, 0.8127, 0.6913, 0.8439, 0.03806, 0.8439, 0.08427, 0.8127, 0.08427, 0.8127, 0.03806, 0.8439, 0.5975, 0.8439, 0.6913, 0.8127, 0.6913, 0.8127, 0.5975, 0.8439, 0.009607, 0.8439, 0.03806, 0.8127, 0.03806, 0.8127, 0.009607, 0.8439, 0.5, 0.8439, 0.5975, 0.8127, 0.5975, 0.8127, 0.5, 0.8127, 0.08427, 0.8127, 0.1464, 0.7815, 0.1464, 0.7815, 0.08427, 0.8127, 0.6913, 0.8127, 0.7778, 0.7815, 0.7778, 0.7815, 0.6913, 0.8127, 0.03806, 0.8127, 0.08427, 0.7815, 0.08427, 0.7815, 0.03806, 0.8127, 0.5975, 0.8127, 0.6913, 0.7815, 0.6913, 0.7815, 0.5975, 0.8127, 0.009607, 0.8127, 0.03806, 0.7815, 0.03806, 0.7815, 0.009607, 0.8127, 0.5, 0.8127, 0.5975, 0.7815, 0.5975, 0.7815, 0.5, 0.8127, 0.4025, 0.8127, 0.5, 0.7815, 0.5, 0.7815, 0.4025, 0.8127, 0.9619, 0.8127, 0.9904, 0.7815, 0.9904, 0.7815, 0.9619, 0.8127, 0.3087, 0.8127, 0.4025, 0.7815, 0.4025, 0.7815, 0.3087, 0.8127, 0.9157, 0.8127, 0.9619, 0.7815, 0.9619, 0.7815, 0.9157, 0.8127, 0.2222, 0.8127, 0.3087, 0.7815, 0.3087, 0.7815, 0.2222, 0.8127, 0.8536, 0.8127, 0.9157, 0.7815, 0.9157, 0.7815, 0.8536, 0.8127, 0.1464, 0.8127, 0.2222, 0.7815, 0.2222, 0.7815, 0.1464, 0.8127, 0.7778, 0.8127, 0.8536, 0.7815, 0.8536, 0.7815, 0.7778, 0.7815, 0.9619, 0.7815, 0.9904, 0.7503, 0.9904, 0.7503, 0.9619, 0.7815, 0.3087, 0.7815, 0.4025, 0.7503, 0.4025, 0.7503, 0.3087, 0.7815, 0.9157, 0.7815, 0.9619, 0.7503, 0.9619, 0.7503, 0.9157, 0.7815, 0.2222, 0.7815, 0.3087, 0.7503, 0.3087, 0.7503, 0.2222, 0.7815, 0.8536, 0.7815, 0.9157, 0.7503, 0.9157, 0.7503, 0.8536, 0.7815, 0.1464, 0.7815, 0.2222, 0.7503, 0.2222, 0.7503, 0.1464, 0.7815, 0.7778, 0.7815, 0.8536, 0.7503, 0.8536, 0.7503, 0.7778, 0.7815, 0.08427, 0.7815, 0.1464, 0.7503, 0.1464, 0.7503, 0.08427, 0.7815, 0.6913, 0.7815, 0.7778, 0.7503, 0.7778, 0.7503, 0.6913, 0.7815, 0.03806, 0.7815, 0.08427, 0.7503, 0.08427, 0.7503, 0.03806, 0.7815, 0.5975, 0.7815, 0.6913, 0.7503, 0.6913, 0.7503, 0.5975, 0.7815, 0.009607, 0.7815, 0.03806, 0.7503, 0.03806, 0.7503, 0.009607, 0.7815, 0.5, 0.7815, 0.5975, 0.7503, 0.5975, 0.7503, 0.5, 0.7815, 0.4025, 0.7815, 0.5, 0.7503, 0.5, 0.7503, 0.4025, 0.7503, 0.6913, 0.7503, 0.7778, 0.7191, 0.7778, 0.7191, 0.6913, 0.7503, 0.03806, 0.7503, 0.08427, 0.7191, 0.08427, 0.7191, 0.03806, 0.7503, 0.5975, 0.7503, 0.6913, 0.7191, 0.6913, 0.7191, 0.5975, 0.7503, 0.009607, 0.7503, 0.03806, 0.7191, 0.03806, 0.7191, 0.009607, 0.7503, 0.5, 0.7503, 0.5975, 0.7191, 0.5975, 0.7191, 0.5, 0.7503, 0.4025, 0.7503, 0.5, 0.7191, 0.5, 0.7191, 0.4025, 0.7503, 0.9619, 0.7503, 0.9904, 0.7191, 0.9904, 0.7191, 0.9619, 0.7503, 0.3087, 0.7503, 0.4025, 0.7191, 0.4025, 0.7191, 0.3087, 0.7503, 0.9157, 0.7503, 0.9619, 0.7191, 0.9619, 0.7191, 0.9157, 0.7503, 0.2222, 0.7503, 0.3087, 0.7191, 0.3087, 0.7191, 0.2222, 0.7503, 0.8536, 0.7503, 0.9157, 0.7191, 0.9157, 0.7191, 0.8536, 0.7503, 0.1464, 0.7503, 0.2222, 0.7191, 0.2222, 0.7191, 0.1464, 0.7503, 0.7778, 0.7503, 0.8536, 0.7191, 0.8536, 0.7191, 0.7778, 0.7503, 0.08427, 0.7503, 0.1464, 0.7191, 0.1464, 0.7191, 0.08427, 0.7191, 0.3087, 0.7191, 0.4025, 0.6879, 0.4025, 0.6879, 0.3087, 0.7191, 0.9157, 0.7191, 0.9619, 0.6879, 0.9619, 0.6879, 0.9157, 0.7191, 0.2222, 0.7191, 0.3087, 0.6879, 0.3087, 0.6879, 0.2222, 0.7191, 0.8536, 0.7191, 0.9157, 0.6879, 0.9157, 0.6879, 0.8536, 0.7191, 0.1464, 0.7191, 0.2222, 0.6879, 0.2222, 0.6879, 0.1464, 0.7191, 0.7778, 0.7191, 0.8536, 0.6879, 0.8536, 0.6879, 0.7778, 0.7191, 0.08427, 0.7191, 0.1464, 0.6879, 0.1464, 0.6879, 0.08427, 0.7191, 0.6913, 0.7191, 0.7778, 0.6879, 0.7778, 0.6879, 0.6913, 0.7191, 0.03806, 0.7191, 0.08427, 0.6879, 0.08427, 0.6879, 0.03806, 0.7191, 0.5975, 0.7191, 0.6913, 0.6879, 0.6913, 0.6879, 0.5975, 0.7191, 0.009607, 0.7191, 0.03806, 0.6879, 0.03806, 0.6879, 0.009607, 0.7191, 0.5, 0.7191, 0.5975, 0.6879, 0.5975, 0.6879, 0.5, 0.7191, 0.4025, 0.7191, 0.5, 0.6879, 0.5, 0.6879, 0.4025, 0.7191, 0.9619, 0.7191, 0.9904, 0.6879, 0.9904, 0.6879, 0.9619, 0.6879, 0.03806, 0.6879, 0.08427, 0.6567, 0.08427, 0.6567, 0.03806, 0.6879, 0.5975, 0.6879, 0.6913, 0.6567, 0.6913, 0.6567, 0.5975, 0.6879, 0.009607, 0.6879, 0.03806, 0.6567, 0.03806, 0.6567, 0.009607, 0.6879, 0.5, 0.6879, 0.5975, 0.6567, 0.5975, 0.6567, 0.5, 0.6879, 0.4025, 0.6879, 0.5, 0.6567, 0.5, 0.6567, 0.4025, 0.6879, 0.9619, 0.6879, 0.9904, 0.6567, 0.9904, 0.6567, 0.9619, 0.6879, 0.3087, 0.6879, 0.4025, 0.6567, 0.4025, 0.6567, 0.3087, 0.6879, 0.9157, 0.6879, 0.9619, 0.6567, 0.9619, 0.6567, 0.9157, 0.6879, 0.2222, 0.6879, 0.3087, 0.6567, 0.3087, 0.6567, 0.2222, 0.6879, 0.8536, 0.6879, 0.9157, 0.6567, 0.9157, 0.6567, 0.8536, 0.6879, 0.1464, 0.6879, 0.2222, 0.6567, 0.2222, 0.6567, 0.1464, 0.6879, 0.7778, 0.6879, 0.8536, 0.6567, 0.8536, 0.6567, 0.7778, 0.6879, 0.08427, 0.6879, 0.1464, 0.6567, 0.1464, 0.6567, 0.08427, 0.6879, 0.6913, 0.6879, 0.7778, 0.6567, 0.7778, 0.6567, 0.6913, 0.6567, 0.9157, 0.6567, 0.9619, 0.6255, 0.9619, 0.6255, 0.9157, 0.6567, 0.2222, 0.6567, 0.3087, 0.6255, 0.3087, 0.6255, 0.2222, 0.6567, 0.8536, 0.6567, 0.9157, 0.6255, 0.9157, 0.6255, 0.8536, 0.6567, 0.1464, 0.6567, 0.2222, 0.6255, 0.2222, 0.6255, 0.1464, 0.6567, 0.7778, 0.6567, 0.8536, 0.6255, 0.8536, 0.6255, 0.7778, 0.6567, 0.08427, 0.6567, 0.1464, 0.6255, 0.1464, 0.6255, 0.08427, 0.6567, 0.6913, 0.6567, 0.7778, 0.6255, 0.7778, 0.6255, 0.6913, 0.6567, 0.03806, 0.6567, 0.08427, 0.6255, 0.08427, 0.6255, 0.03806, 0.6567, 0.5975, 0.6567, 0.6913, 0.6255, 0.6913, 0.6255, 0.5975, 0.6567, 0.009607, 0.6567, 0.03806, 0.6255, 0.03806, 0.6255, 0.009607, 0.6567, 0.5, 0.6567, 0.5975, 0.6255, 0.5975, 0.6255, 0.5, 0.6567, 0.4025, 0.6567, 0.5, 0.6255, 0.5, 0.6255, 0.4025, 0.6567, 0.9619, 0.6567, 0.9904, 0.6255, 0.9904, 0.6255, 0.9619, 0.6567, 0.3087, 0.6567, 0.4025, 0.6255, 0.4025, 0.6255, 0.3087, 0.6255, 0.5975, 0.6255, 0.6913, 0.5943, 0.6913, 0.5943, 0.5975, 0.6255, 0.009607, 0.6255, 0.03806, 0.5943, 0.03806, 0.5943, 0.009607, 0.6255, 0.5, 0.6255, 0.5975, 0.5943, 0.5975, 0.5943, 0.5, 0.6255, 0.4025, 0.6255, 0.5, 0.5943, 0.5, 0.5943, 0.4025, 0.6255, 0.9619, 0.6255, 0.9904, 0.5943, 0.9904, 0.5943, 0.9619, 0.6255, 0.3087, 0.6255, 0.4025, 0.5943, 0.4025, 0.5943, 0.3087, 0.6255, 0.9157, 0.6255, 0.9619, 0.5943, 0.9619, 0.5943, 0.9157, 0.6255, 0.2222, 0.6255, 0.3087, 0.5943, 0.3087, 0.5943, 0.2222, 0.6255, 0.8536, 0.6255, 0.9157, 0.5943, 0.9157, 0.5943, 0.8536, 0.6255, 0.1464, 0.6255, 0.2222, 0.5943, 0.2222, 0.5943, 0.1464, 0.6255, 0.7778, 0.6255, 0.8536, 0.5943, 0.8536, 0.5943, 0.7778, 0.6255, 0.08427, 0.6255, 0.1464, 0.5943, 0.1464, 0.5943, 0.08427, 0.6255, 0.6913, 0.6255, 0.7778, 0.5943, 0.7778, 0.5943, 0.6913, 0.6255, 0.03806, 0.6255, 0.08427, 0.5943, 0.08427, 0.5943, 0.03806, 0.5943, 0.2222, 0.5943, 0.3087, 0.5631, 0.3087, 0.5631, 0.2222, 0.5943, 0.8536, 0.5943, 0.9157, 0.5631, 0.9157, 0.5631, 0.8536, 0.5943, 0.1464, 0.5943, 0.2222, 0.5631, 0.2222, 0.5631, 0.1464, 0.5943, 0.7778, 0.5943, 0.8536, 0.5631, 0.8536, 0.5631, 0.7778, 0.5943, 0.08427, 0.5943, 0.1464, 0.5631, 0.1464, 0.5631, 0.08427, 0.5943, 0.6913, 0.5943, 0.7778, 0.5631, 0.7778, 0.5631, 0.6913, 0.5943, 0.03806, 0.5943, 0.08427, 0.5631, 0.08427, 0.5631, 0.03806, 0.5943, 0.5975, 0.5943, 0.6913, 0.5631, 0.6913, 0.5631, 0.5975, 0.5943, 0.009607, 0.5943, 0.03806, 0.5631, 0.03806, 0.5631, 0.009607, 0.5943, 0.5, 0.5943, 0.5975, 0.5631, 0.5975, 0.5631, 0.5, 0.5943, 0.4025, 0.5943, 0.5, 0.5631, 0.5, 0.5631, 0.4025, 0.5943, 0.9619, 0.5943, 0.9904, 0.5631, 0.9904, 0.5631, 0.9619, 0.5943, 0.3087, 0.5943, 0.4025, 0.5631, 0.4025, 0.5631, 0.3087, 0.5943, 0.9157, 0.5943, 0.9619, 0.5631, 0.9619, 0.5631, 0.9157, 0.5631, 0.009607, 0.5631, 0.03806, 0.5319, 0.03806, 0.5319, 0.009607, 0.5631, 0.5, 0.5631, 0.5975, 0.5319, 0.5975, 0.5319, 0.5, 0.5631, 0.4025, 0.5631, 0.5, 0.5319, 0.5, 0.5319, 0.4025, 0.5631, 0.9619, 0.5631, 0.9904, 0.5319, 0.9904, 0.5319, 0.9619, 0.5631, 0.3087, 0.5631, 0.4025, 0.5319, 0.4025, 0.5319, 0.3087, 0.5631, 0.9157, 0.5631, 0.9619, 0.5319, 0.9619, 0.5319, 0.9157, 0.5631, 0.2222, 0.5631, 0.3087, 0.5319, 0.3087, 0.5319, 0.2222, 0.5631, 0.8536, 0.5631, 0.9157, 0.5319, 0.9157, 0.5319, 0.8536, 0.5631, 0.1464, 0.5631, 0.2222, 0.5319, 0.2222, 0.5319, 0.1464, 0.5631, 0.7778, 0.5631, 0.8536, 0.5319, 0.8536, 0.5319, 0.7778, 0.5631, 0.08427, 0.5631, 0.1464, 0.5319, 0.1464, 0.5319, 0.08427, 0.5631, 0.6913, 0.5631, 0.7778, 0.5319, 0.7778, 0.5319, 0.6913, 0.5631, 0.03806, 0.5631, 0.08427, 0.5319, 0.08427, 0.5319, 0.03806, 0.5631, 0.5975, 0.5631, 0.6913, 0.5319, 0.6913, 0.5319, 0.5975, 0.5319, 0.1464, 0.5319, 0.2222, 0.5007, 0.2222, 0.5007, 0.1464, 0.5319, 0.7778, 0.5319, 0.8536, 0.5007, 0.8536, 0.5007, 0.7778, 0.5319, 0.08427, 0.5319, 0.1464, 0.5007, 0.1464, 0.5007, 0.08427, 0.5319, 0.6913, 0.5319, 0.7778, 0.5007, 0.7778, 0.5007, 0.6913, 0.5319, 0.03806, 0.5319, 0.08427, 0.5007, 0.08427, 0.5007, 0.03806, 0.5319, 0.5975, 0.5319, 0.6913, 0.5007, 0.6913, 0.5007, 0.5975, 0.5319, 0.009607, 0.5319, 0.03806, 0.5007, 0.03806, 0.5007, 0.009607, 0.5319, 0.5, 0.5319, 0.5975, 0.5007, 0.5975, 0.5007, 0.5, 0.5319, 0.4025, 0.5319, 0.5, 0.5007, 0.5, 0.5007, 0.4025, 0.5319, 0.9619, 0.5319, 0.9904, 0.5007, 0.9904, 0.5007, 0.9619, 0.5319, 0.3087, 0.5319, 0.4025, 0.5007, 0.4025, 0.5007, 0.3087, 0.5319, 0.9157, 0.5319, 0.9619, 0.5007, 0.9619, 0.5007, 0.9157, 0.5319, 0.2222, 0.5319, 0.3087, 0.5007, 0.3087, 0.5007, 0.2222, 0.5319, 0.8536, 0.5319, 0.9157, 0.5007, 0.9157, 0.5007, 0.8536, 0.5007, 0.4025, 0.5007, 0.5, 0.4695, 0.5, 0.4695, 0.4025, 0.5007, 0.9619, 0.5007, 0.9904, 0.4695, 0.9904, 0.4695, 0.9619, 0.5007, 0.3087, 0.5007, 0.4025, 0.4695, 0.4025, 0.4695, 0.3087, 0.5007, 0.9157, 0.5007, 0.9619, 0.4695, 0.9619, 0.4695, 0.9157, 0.5007, 0.2222, 0.5007, 0.3087, 0.4695, 0.3087, 0.4695, 0.2222, 0.5007, 0.8536, 0.5007, 0.9157, 0.4695, 0.9157, 0.4695, 0.8536, 0.5007, 0.1464, 0.5007, 0.2222, 0.4695, 0.2222, 0.4695, 0.1464, 0.5007, 0.7778, 0.5007, 0.8536, 0.4695, 0.8536, 0.4695, 0.7778, 0.5007, 0.08427, 0.5007, 0.1464, 0.4695, 0.1464, 0.4695, 0.08427, 0.5007, 0.6913, 0.5007, 0.7778, 0.4695, 0.7778, 0.4695, 0.6913, 0.5007, 0.03806, 0.5007, 0.08427, 0.4695, 0.08427, 0.4695, 0.03806, 0.5007, 0.5975, 0.5007, 0.6913, 0.4695, 0.6913, 0.4695, 0.5975, 0.5007, 0.009607, 0.5007, 0.03806, 0.4695, 0.03806, 0.4695, 0.009607, 0.5007, 0.5, 0.5007, 0.5975, 0.4695, 0.5975, 0.4695, 0.5, 0.4695, 0.7778, 0.4695, 0.8536, 0.4383, 0.8536, 0.4383, 0.7778, 0.4695, 0.08427, 0.4695, 0.1464, 0.4383, 0.1464, 0.4383, 0.08427, 0.4695, 0.6913, 0.4695, 0.7778, 0.4383, 0.7778, 0.4383, 0.6913, 0.4695, 0.03806, 0.4695, 0.08427, 0.4383, 0.08427, 0.4383, 0.03806, 0.4695, 0.5975, 0.4695, 0.6913, 0.4383, 0.6913, 0.4383, 0.5975, 0.4695, 0.009607, 0.4695, 0.03806, 0.4383, 0.03806, 0.4383, 0.009607, 0.4695, 0.5, 0.4695, 0.5975, 0.4383, 0.5975, 0.4383, 0.5, 0.4695, 0.4025, 0.4695, 0.5, 0.4383, 0.5, 0.4383, 0.4025, 0.4695, 0.9619, 0.4695, 0.9904, 0.4383, 0.9904, 0.4383, 0.9619, 0.4695, 0.3087, 0.4695, 0.4025, 0.4383, 0.4025, 0.4383, 0.3087, 0.4695, 0.9157, 0.4695, 0.9619, 0.4383, 0.9619, 0.4383, 0.9157, 0.4695, 0.2222, 0.4695, 0.3087, 0.4383, 0.3087, 0.4383, 0.2222, 0.4695, 0.8536, 0.4695, 0.9157, 0.4383, 0.9157, 0.4383, 0.8536, 0.4695, 0.1464, 0.4695, 0.2222, 0.4383, 0.2222, 0.4383, 0.1464, 0.4383, 0.4025, 0.4383, 0.5, 0.4071, 0.5, 0.4071, 0.4025, 0.4383, 0.9619, 0.4383, 0.9904, 0.4071, 0.9904, 0.4071, 0.9619, 0.4383, 0.3087, 0.4383, 0.4025, 0.4071, 0.4025, 0.4071, 0.3087, 0.4383, 0.9157, 0.4383, 0.9619, 0.4071, 0.9619, 0.4071, 0.9157, 0.4383, 0.2222, 0.4383, 0.3087, 0.4071, 0.3087, 0.4071, 0.2222, 0.4383, 0.8536, 0.4383, 0.9157, 0.4071, 0.9157, 0.4071, 0.8536, 0.4383, 0.1464, 0.4383, 0.2222, 0.4071, 0.2222, 0.4071, 0.1464, 0.4383, 0.7778, 0.4383, 0.8536, 0.4071, 0.8536, 0.4071, 0.7778, 0.4383, 0.08427, 0.4383, 0.1464, 0.4071, 0.1464, 0.4071, 0.08427, 0.4383, 0.6913, 0.4383, 0.7778, 0.4071, 0.7778, 0.4071, 0.6913, 0.4383, 0.03806, 0.4383, 0.08427, 0.4071, 0.08427, 0.4071, 0.03806, 0.4383, 0.5975, 0.4383, 0.6913, 0.4071, 0.6913, 0.4071, 0.5975, 0.4383, 0.009607, 0.4383, 0.03806, 0.4071, 0.03806, 0.4071, 0.009607, 0.4383, 0.5, 0.4383, 0.5975, 0.4071, 0.5975, 0.4071, 0.5, 0.4071, 0.08427, 0.4071, 0.1464, 0.3759, 0.1464, 0.3759, 0.08427, 0.4071, 0.6913, 0.4071, 0.7778, 0.3759, 0.7778, 0.3759, 0.6913, 0.4071, 0.03806, 0.4071, 0.08427, 0.3759, 0.08427, 0.3759, 0.03806, 0.4071, 0.5975, 0.4071, 0.6913, 0.3759, 0.6913, 0.3759, 0.5975, 0.4071, 0.009607, 0.4071, 0.03806, 0.3759, 0.03806, 0.3759, 0.009607, 0.4071, 0.5, 0.4071, 0.5975, 0.3759, 0.5975, 0.3759, 0.5, 0.4071, 0.4025, 0.4071, 0.5, 0.3759, 0.5, 0.3759, 0.4025, 0.4071, 0.9619, 0.4071, 0.9904, 0.3759, 0.9904, 0.3759, 0.9619, 0.4071, 0.3087, 0.4071, 0.4025, 0.3759, 0.4025, 0.3759, 0.3087, 0.4071, 0.9157, 0.4071, 0.9619, 0.3759, 0.9619, 0.3759, 0.9157, 0.4071, 0.2222, 0.4071, 0.3087, 0.3759, 0.3087, 0.3759, 0.2222, 0.4071, 0.8536, 0.4071, 0.9157, 0.3759, 0.9157, 0.3759, 0.8536, 0.4071, 0.1464, 0.4071, 0.2222, 0.3759, 0.2222, 0.3759, 0.1464, 0.4071, 0.7778, 0.4071, 0.8536, 0.3759, 0.8536, 0.3759, 0.7778, 0.3759, 0.9619, 0.3759, 0.9904, 0.3447, 0.9904, 0.3447, 0.9619, 0.3759, 0.3087, 0.3759, 0.4025, 0.3447, 0.4025, 0.3447, 0.3087, 0.3759, 0.9157, 0.3759, 0.9619, 0.3447, 0.9619, 0.3447, 0.9157, 0.3759, 0.2222, 0.3759, 0.3087, 0.3447, 0.3087, 0.3447, 0.2222, 0.3759, 0.8536, 0.3759, 0.9157, 0.3447, 0.9157, 0.3447, 0.8536, 0.3759, 0.1464, 0.3759, 0.2222, 0.3447, 0.2222, 0.3447, 0.1464, 0.3759, 0.7778, 0.3759, 0.8536, 0.3447, 0.8536, 0.3447, 0.7778, 0.3759, 0.08427, 0.3759, 0.1464, 0.3447, 0.1464, 0.3447, 0.08427, 0.3759, 0.6913, 0.3759, 0.7778, 0.3447, 0.7778, 0.3447, 0.6913, 0.3759, 0.03806, 0.3759, 0.08427, 0.3447, 0.08427, 0.3447, 0.03806, 0.3759, 0.5975, 0.3759, 0.6913, 0.3447, 0.6913, 0.3447, 0.5975, 0.3759, 0.009607, 0.3759, 0.03806, 0.3447, 0.03806, 0.3447, 0.009607, 0.3759, 0.5, 0.3759, 0.5975, 0.3447, 0.5975, 0.3447, 0.5, 0.3759, 0.4025, 0.3759, 0.5, 0.3447, 0.5, 0.3447, 0.4025, 0.3447, 0.6913, 0.3447, 0.7778, 0.3135, 0.7778, 0.3135, 0.6913, 0.3447, 0.03806, 0.3447, 0.08427, 0.3135, 0.08427, 0.3135, 0.03806, 0.3447, 0.5975, 0.3447, 0.6913, 0.3135, 0.6913, 0.3135, 0.5975, 0.3447, 0.009607, 0.3447, 0.03806, 0.3135, 0.03806, 0.3135, 0.009607, 0.3447, 0.5, 0.3447, 0.5975, 0.3135, 0.5975, 0.3135, 0.5, 0.3447, 0.4025, 0.3447, 0.5, 0.3135, 0.5, 0.3135, 0.4025, 0.3447, 0.9619, 0.3447, 0.9904, 0.3135, 0.9904, 0.3135, 0.9619, 0.3447, 0.3087, 0.3447, 0.4025, 0.3135, 0.4025, 0.3135, 0.3087, 0.3447, 0.9157, 0.3447, 0.9619, 0.3135, 0.9619, 0.3135, 0.9157, 0.3447, 0.2222, 0.3447, 0.3087, 0.3135, 0.3087, 0.3135, 0.2222, 0.3447, 0.8536, 0.3447, 0.9157, 0.3135, 0.9157, 0.3135, 0.8536, 0.3447, 0.1464, 0.3447, 0.2222, 0.3135, 0.2222, 0.3135, 0.1464, 0.3447, 0.7778, 0.3447, 0.8536, 0.3135, 0.8536, 0.3135, 0.7778, 0.3447, 0.08427, 0.3447, 0.1464, 0.3135, 0.1464, 0.3135, 0.08427, 0.3135, 0.3087, 0.3135, 0.4025, 0.2823, 0.4025, 0.2823, 0.3087, 0.3135, 0.9157, 0.3135, 0.9619, 0.2823, 0.9619, 0.2823, 0.9157, 0.3135, 0.2222, 0.3135, 0.3087, 0.2823, 0.3087, 0.2823, 0.2222, 0.3135, 0.8536, 0.3135, 0.9157, 0.2823, 0.9157, 0.2823, 0.8536, 0.3135, 0.1464, 0.3135, 0.2222, 0.2823, 0.2222, 0.2823, 0.1464, 0.3135, 0.7778, 0.3135, 0.8536, 0.2823, 0.8536, 0.2823, 0.7778, 0.3135, 0.08427, 0.3135, 0.1464, 0.2823, 0.1464, 0.2823, 0.08427, 0.3135, 0.6913, 0.3135, 0.7778, 0.2823, 0.7778, 0.2823, 0.6913, 0.3135, 0.03806, 0.3135, 0.08427, 0.2823, 0.08427, 0.2823, 0.03806, 0.3135, 0.5975, 0.3135, 0.6913, 0.2823, 0.6913, 0.2823, 0.5975, 0.3135, 0.009607, 0.3135, 0.03806, 0.2823, 0.03806, 0.2823, 0.009607, 0.3135, 0.5, 0.3135, 0.5975, 0.2823, 0.5975, 0.2823, 0.5, 0.3135, 0.4025, 0.3135, 0.5, 0.2823, 0.5, 0.2823, 0.4025, 0.3135, 0.9619, 0.3135, 0.9904, 0.2823, 0.9904, 0.2823, 0.9619, 0.2823, 0.03806, 0.2823, 0.08427, 0.2511, 0.08427, 0.2511, 0.03806, 0.2823, 0.5975, 0.2823, 0.6913, 0.2511, 0.6913, 0.2511, 0.5975, 0.2823, 0.009607, 0.2823, 0.03806, 0.2511, 0.03806, 0.2511, 0.009607, 0.2823, 0.5, 0.2823, 0.5975, 0.2511, 0.5975, 0.2511, 0.5, 0.2823, 0.4025, 0.2823, 0.5, 0.2511, 0.5, 0.2511, 0.4025, 0.2823, 0.9619, 0.2823, 0.9904, 0.2511, 0.9904, 0.2511, 0.9619, 0.2823, 0.3087, 0.2823, 0.4025, 0.2511, 0.4025, 0.2511, 0.3087, 0.2823, 0.9157, 0.2823, 0.9619, 0.2511, 0.9619, 0.2511, 0.9157, 0.2823, 0.2222, 0.2823, 0.3087, 0.2511, 0.3087, 0.2511, 0.2222, 0.2823, 0.8536, 0.2823, 0.9157, 0.2511, 0.9157, 0.2511, 0.8536, 0.2823, 0.1464, 0.2823, 0.2222, 0.2511, 0.2222, 0.2511, 0.1464, 0.2823, 0.7778, 0.2823, 0.8536, 0.2511, 0.8536, 0.2511, 0.7778, 0.2823, 0.08427, 0.2823, 0.1464, 0.2511, 0.1464, 0.2511, 0.08427, 0.2823, 0.6913, 0.2823, 0.7778, 0.2511, 0.7778, 0.2511, 0.6913, 0.2199, 0.9904, 0.6723, 1.0, 0.1887, 0.9904, 0.6614, 0.0, 0.2199, 0.009607, 0.1887, 0.009607, 0.1887, 0.9904, 0.6723, 1.0, 1.156, 0.9904, 0.6614, 0.0, 0.1887, 0.009607, 1.156, 0.009607, 1.156, 0.9904, 0.6723, 1.0, 1.125, 0.9904, 0.6614, 0.0, 1.156, 0.009607, 1.125, 0.009607, 1.125, 0.9904, 0.6723, 1.0, 1.093, 0.9904, 0.6614, 0.0, 1.125, 0.009607, 1.093, 0.009607, 1.093, 0.9904, 0.6723, 1.0, 1.062, 0.9904, 0.6614, 0.0, 1.093, 0.009607, 1.062, 0.009607, 1.062, 0.9904, 0.6723, 1.0, 1.031, 0.9904, 0.6614, 0.0, 1.062, 0.009607, 1.031, 0.009607, 1.031, 0.9904, 0.6723, 1.0, 0.9999, 0.9904, 0.6614, 0.0, 1.031, 0.009607, 0.9999, 0.009607, 0.9999, 0.9904, 0.6723, 1.0, 0.9687, 0.9904, 0.6614, 0.0, 0.9999, 0.009607, 0.9687, 0.009607, 0.9687, 0.9904, 0.6723, 1.0, 0.9375, 0.9904, 0.6614, 0.0, 0.9687, 0.009607, 0.9375, 0.009607, 0.9375, 0.9904, 0.6723, 1.0, 0.9063, 0.9904, 0.6614, 0.0, 0.9375, 0.009607, 0.9063, 0.009607, 0.9063, 0.9904, 0.6723, 1.0, 0.8751, 0.9904, 0.6614, 0.0, 0.9063, 0.009607, 0.8751, 0.009607, 0.8751, 0.9904, 0.6723, 1.0, 0.8439, 0.9904, 0.6614, 0.0, 0.8751, 0.009607, 0.8439, 0.009607, 0.6614, 0.0, 0.8439, 0.009607, 0.8127, 0.009607, 0.8439, 0.9904, 0.6723, 1.0, 0.8127, 0.9904, 0.8127, 0.9904, 0.6723, 1.0, 0.7815, 0.9904, 0.6614, 0.0, 0.8127, 0.009607, 0.7815, 0.009607, 0.7815, 0.9904, 0.6723, 1.0, 0.7503, 0.9904, 0.6614, 0.0, 0.7815, 0.009607, 0.7503, 0.009607, 0.7503, 0.9904, 0.6723, 1.0, 0.7191, 0.9904, 0.6614, 0.0, 0.7503, 0.009607, 0.7191, 0.009607, 0.7191, 0.9904, 0.6723, 1.0, 0.6879, 0.9904, 0.6614, 0.0, 0.7191, 0.009607, 0.6879, 0.009607, 0.6879, 0.9904, 0.6723, 1.0, 0.6567, 0.9904, 0.6614, 0.0, 0.6879, 0.009607, 0.6567, 0.009607, 0.6567, 0.9904, 0.6723, 1.0, 0.6255, 0.9904, 0.6614, 0.0, 0.6567, 0.009607, 0.6255, 0.009607, 0.6255, 0.9904, 0.6723, 1.0, 0.5943, 0.9904, 0.6614, 0.0, 0.6255, 0.009607, 0.5943, 0.009607, 0.5943, 0.9904, 0.6723, 1.0, 0.5631, 0.9904, 0.6614, 0.0, 0.5943, 0.009607, 0.5631, 0.009607, 0.5631, 0.9904, 0.6723, 1.0, 0.5319, 0.9904, 0.6614, 0.0, 0.5631, 0.009607, 0.5319, 0.009607, 0.5319, 0.9904, 0.6723, 1.0, 0.5007, 0.9904, 0.6614, 0.0, 0.5319, 0.009607, 0.5007, 0.009607, 0.5007, 0.9904, 0.6723, 1.0, 0.4695, 0.9904, 0.6614, 0.0, 0.5007, 0.009607, 0.4695, 0.009607, 0.4695, 0.9904, 0.6723, 1.0, 0.4383, 0.9904, 0.6614, 0.0, 0.4695, 0.009607, 0.4383, 0.009607, 0.4383, 0.9904, 0.6723, 1.0, 0.4071, 0.9904, 0.6614, 0.0, 0.4383, 0.009607, 0.4071, 0.009607, 0.4071, 0.9904, 0.6723, 1.0, 0.3759, 0.9904, 0.6614, 0.0, 0.4071, 0.009607, 0.3759, 0.009607, 0.3759, 0.9904, 0.6723, 1.0, 0.3447, 0.9904, 0.6614, 0.0, 0.3759, 0.009607, 0.3447, 0.009607, 0.3447, 0.9904, 0.6723, 1.0, 0.3135, 0.9904, 0.6614, 0.0, 0.3447, 0.009607, 0.3135, 0.009607, 0.3135, 0.9904, 0.6723, 1.0, 0.2823, 0.9904, 0.6614, 0.0, 0.3135, 0.009607, 0.2823, 0.009607, 0.2823, 0.9904, 0.6723, 1.0, 0.2511, 0.9904, 0.6614, 0.0, 0.2823, 0.009607, 0.2511, 0.009607, 0.2511, 0.2222, 0.2511, 0.3087, 0.2199, 0.3087, 0.2199, 0.2222, 0.2511, 0.8536, 0.2511, 0.9157, 0.2199, 0.9157, 0.2199, 0.8536, 0.2511, 0.1464, 0.2511, 0.2222, 0.2199, 0.2222, 0.2199, 0.1464, 0.2511, 0.7778, 0.2511, 0.8536, 0.2199, 0.8536, 0.2199, 0.7778, 0.2511, 0.08427, 0.2511, 0.1464, 0.2199, 0.1464, 0.2199, 0.08427, 0.2511, 0.6913, 0.2511, 0.7778, 0.2199, 0.7778, 0.2199, 0.6913, 0.2511, 0.03806, 0.2511, 0.08427, 0.2199, 0.08427, 0.2199, 0.03806, 0.2511, 0.5975, 0.2511, 0.6913, 0.2199, 0.6913, 0.2199, 0.5975, 0.2511, 0.009607, 0.2511, 0.03806, 0.2199, 0.03806, 0.2199, 0.009607, 0.2511, 0.5, 0.2511, 0.5975, 0.2199, 0.5975, 0.2199, 0.5, 0.2511, 0.9904, 0.6723, 1.0, 0.2199, 0.9904, 0.6614, 0.0, 0.2511, 0.009607, 0.2199, 0.009607, 0.2511, 0.4025, 0.2511, 0.5, 0.2199, 0.5, 0.2199, 0.4025, 0.2511, 0.9619, 0.2511, 0.9904, 0.2199, 0.9904, 0.2199, 0.9619, 0.2511, 0.3087, 0.2511, 0.4025, 0.2199, 0.4025, 0.2199, 0.3087, 0.2511, 0.9157, 0.2511, 0.9619, 0.2199, 0.9619, 0.2199, 0.9157])
me_saturn.materials.append(mat_saturnplanet)
me_saturn.materials.append(mat_saturnring)
me_saturn.use_remesh_preserve_volume = False
me_saturn.use_remesh_preserve_attributes = False
me_saturn.use_mirror_vertex_groups = False
me_saturn.update()

# ---- objects
ob_lamp_001 = bpy.data.objects.new('Lamp.001', light_lamp_001)
ob_saturn = bpy.data.objects.new('Saturn', me_saturn)
ob_lamp = bpy.data.objects.new('Lamp', light_lamp)
ob_camera = bpy.data.objects.new('Camera', cam_camera)

# ---- transforms, parenting, visibility, modifiers, constraints
ob_lamp_001.location = (-5.092, -9.051, -4.45)
ob_lamp_001.rotation_euler = (0.6503, 0.05522, 1.866)
ob_lamp_001.lock_rotations_4d = False
ob_lamp_001.empty_display_type = 'ARROWS'
ob_lamp_001.color = (0.0, 0.0, 0.0, 0.0)
ob_lamp_001.lineart.crease_threshold = 0.0
ob_saturn.location = (0.0, 0.0, 0.0)
ob_saturn.lineart.crease_threshold = 0.0
ob_lamp.location = (4.076, 1.005, 5.904)
ob_lamp.rotation_euler = (0.6503, 0.05522, 1.866)
ob_lamp.lock_rotations_4d = False
ob_lamp.empty_display_type = 'ARROWS'
ob_lamp.color = (0.0, 0.0, 0.0, 0.0)
ob_lamp.lineart.crease_threshold = 0.0
ob_camera.location = (7.481, -6.508, 5.344)
ob_camera.rotation_euler = (1.109, 0.01082, 0.8149)
ob_camera.lock_rotations_4d = False
ob_camera.empty_display_type = 'ARROWS'
ob_camera.color = (0.0, 0.0, 0.0, 0.0)
ob_camera.display_type = 'WIRE'
ob_camera.lineart.crease_threshold = 0.0

# ---- collection membership
col_collection_1.objects.link(ob_lamp_001)
col_collection_1.objects.link(ob_saturn)
col_collection_1.objects.link(ob_lamp)
col_collection_1.objects.link(ob_camera)

# ---- scene / render settings (as saved in the file)
scene.camera = ob_camera
scene.frame_start = 1; scene.frame_end = 250; scene.frame_set(1)
scene.render.engine = 'BLENDER_EEVEE_NEXT'
scene.render.resolution_percentage = 50
scene.render.dither_intensity = 0.0
scene.cycles.use_denoising = False
scene.cycles.samples = 10
scene.cycles.sampling_pattern = 'TABULATED_SOBOL'
scene.cycles.light_sampling_threshold = 0.0
scene.cycles.use_adaptive_sampling = False
scene.cycles.use_light_tree = False
scene.cycles.blur_glossy = 0.0
scene.cycles.pixel_filter_type = 'GAUSSIAN'
scene.cycles.sample_clamp_indirect = 0.0
scene.view_settings.view_transform = 'Standard'
bpy.context.view_layer.update()

